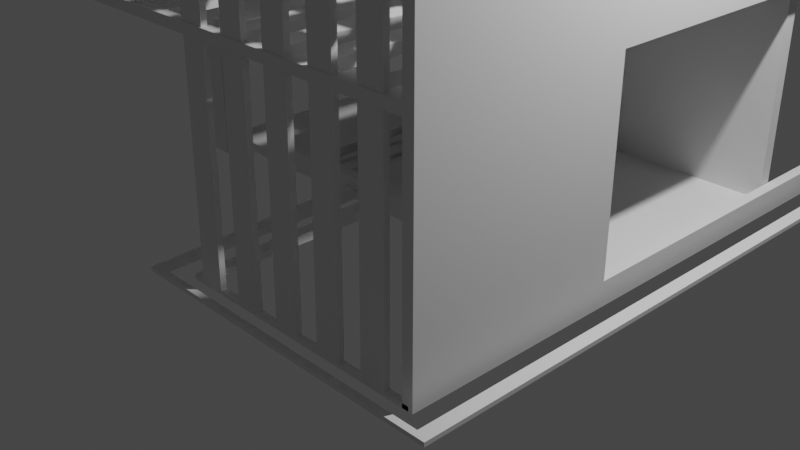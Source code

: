 # Source: garden.blend  (saved by Blender 2.80.75; exported with 4.5.12 LTS)
import bpy
from mathutils import Matrix  # noqa: F401  (used for matrix-valued properties, if any)

bpy.ops.wm.read_factory_settings(use_empty=True)
scene = bpy.context.scene
scene.name = 'Scene'

# ---- collections
col_collection = bpy.data.collections.new('Collection'); scene.collection.children.link(col_collection)

# ---- world
world_world = bpy.data.worlds.new('World'); scene.world = world_world
world_world.use_nodes = True; world_world.node_tree.nodes.clear()
_N = world_world.node_tree.nodes; _L = world_world.node_tree.links
n0 = _N.new('ShaderNodeOutputWorld'); n0.name = 'World Output'; n0.location = (300, 300)
n1 = _N.new('ShaderNodeBackground'); n1.name = 'Background'; n1.location = (10, 300)
n1.inputs[0].default_value = (0.05088, 0.05088, 0.05088, 1.0)
_L.new(n1.outputs[0], n0.inputs[0])
n0.is_active_output = True
world_world.color = (0.05088, 0.05088, 0.05088)
world_world.use_sun_shadow = False
world_world.sun_shadow_jitter_overblur = 0.0

# ---- cameras
cam_camera = bpy.data.cameras.new('Camera')
cam_camera.clip_end = 100.0
cam_camera.ortho_scale = 7.314

# ---- lights
light_light = bpy.data.lights.new('Light', 'POINT')
light_light.transmission_factor = 0.0
light_light.energy = 1000.0
light_light.shadow_soft_size = 0.1
light_light.shadow_maximum_resolution = 0.006
light_light.use_absolute_resolution = True

# ---- meshes
me_cube_001 = bpy.data.meshes.new('Cube.001')
me_cube_001.from_pydata([(8.581, -1.018, -0.8274), (8.581, -1.018, 0.1726), (8.581, -0.01826, -0.8274), (8.581, -0.01826, 0.1726), (8.937, -1.018, -0.8274), (8.937, -1.018, 0.1726), (8.937, -0.01826, -0.8274), (8.937, -0.01826, 0.1726), (8.581, -1.018, -0.7175), (8.581, -0.01826, -0.7175), (8.937, -0.01826, -0.7175), (8.937, -1.018, -0.7175), (8.581, 2.01, -0.7175), (8.581, 2.01, -0.8274), (8.937, 2.01, -0.8274), (8.937, 2.01, -0.7175), (8.581, -1.018, 0.5872), (8.581, -0.01826, 0.5872), (8.937, -0.01826, 0.5872), (8.937, -1.018, 0.5872), (8.581, 1.252, 0.1726), (8.937, 1.252, 0.1726), (8.581, 1.252, 0.5872), (8.937, 1.252, 0.5872), (8.581, -1.018, 0.2183), (8.581, -0.01826, 0.2183), (8.937, -1.018, 0.2183), (8.937, -0.01826, 0.2183), (8.581, 1.252, 0.2183), (8.937, 1.252, 0.2183), (2.693, -0.01826, 0.2183), (2.693, -0.01826, 0.1726), (2.693, 1.252, 0.2183), (2.693, 1.252, 0.1726), (2.989, 1.252, 0.2183), (2.989, -0.01826, 0.2183), (2.989, -0.01826, 0.1726), (2.989, 1.252, 0.1726), (2.693, 1.252, -0.7411), (2.693, -0.01826, -0.7689), (2.989, 1.252, -0.7411), (2.989, -0.01826, -0.7689), (2.693, 1.252, -0.7174), (2.693, -0.01826, -0.7174), (2.989, 1.252, -0.7174), (2.989, -0.01826, -0.7174), (2.277, 1.252, -0.7411), (2.277, -0.01826, -0.7689), (2.277, 1.252, -0.7174), (2.277, -0.01826, -0.7174), (2.693, -0.07574, -0.7689), (2.989, -0.07574, -0.7689), (2.989, -0.07574, -0.7174), (2.693, -0.07574, -0.7174), (2.277, -0.07574, -0.7689), (2.277, -0.07574, -0.7174), (-4.209, -0.01826, -0.7689), (-4.209, -0.01826, -0.7174), (-4.209, -0.07574, -0.7689), (-4.209, -0.07574, -0.7174), (-3.037, -0.07574, -0.7174), (-3.037, -0.07574, -0.7689), (-3.037, -0.01826, -0.7174), (-3.037, -0.01826, -0.7689), (-4.209, 0.8067, -0.7411), (-4.209, 0.8067, -0.7174), (-3.037, 0.8067, -0.7174), (-3.037, 0.8067, -0.7411), (2.693, 1.252, -0.7878), (2.693, -0.01826, -0.7878), (2.989, 1.252, -0.7878), (2.989, -0.01826, -0.7878), (2.277, 1.252, -0.7878), (2.277, -0.01826, -0.7878), (1.81, 1.252, -0.7411), (1.81, -0.01826, -0.7411), (1.81, 1.252, -0.7878), (1.81, -0.01826, -0.7878), (-4.209, -0.01826, -0.7878), (-3.037, -0.01826, -0.7878), (-4.209, 0.8067, -0.7878), (-3.037, 0.8067, -0.7878), (-2.459, 0.8067, -0.7411), (-2.459, -0.01826, -0.7411), (-2.459, 0.8067, -0.7601), (-2.459, -0.01826, -0.7601), (-3.037, 0.8067, -0.7765), (-3.037, -0.01826, -0.7765), (-2.459, 0.8067, -0.7765), (-2.459, -0.01826, -0.7765), (-1.91, 0.8067, -0.7601), (-1.91, -0.01826, -0.7601), (-1.91, 0.8067, -0.7765), (-1.91, -0.01826, -0.7765), (-4.209, 0.747, -0.7174), (-4.209, 0.747, -0.7411), (-3.037, 0.747, -0.7411), (-3.037, 0.747, -0.7174), (-4.209, 0.747, -0.7878), (-3.037, 0.747, -0.7878), (-2.459, 0.747, -0.7411), (-2.459, 0.747, -0.7601), (-3.037, 0.747, -0.7765), (-2.459, 0.747, -0.7765), (-1.91, 0.747, -0.7601), (-1.91, 0.747, -0.7765), (-7.378, 0.8067, -0.7411), (-7.378, 0.8067, -0.7174), (-7.378, 0.747, -0.7174), (-7.378, 0.8067, -0.7878), (-7.378, 0.747, -0.7411), (-7.378, 0.747, -0.7878), (-6.908, 0.747, -0.7174), (-6.908, 0.747, -0.7411), (-6.908, 0.8067, -0.7174), (-6.908, 0.8067, -0.7878), (-6.908, 0.8067, -0.7411), (-6.908, 0.747, -0.7878), (-7.378, 1.252, -0.7411), (-7.378, 1.252, -0.7174), (-7.378, 1.252, -0.7878), (-6.908, 1.252, -0.7174), (-6.908, 1.252, -0.7878), (-6.908, 1.252, -0.7411), (-6.908, 1.157, -0.7878), (-6.908, 1.157, -0.7411), (-6.908, 1.157, -0.7174), (-7.378, 1.157, -0.7174), (-7.378, 1.157, -0.7411), (-7.378, 1.157, -0.7878), (2.894, 1.157, -0.7878), (2.894, 1.252, -0.7878), (2.894, 1.252, -0.7411), (2.894, 1.252, -0.7174), (2.894, 1.157, -0.7174), (2.894, 1.157, -0.7411), (-6.908, 1.093, -0.7411), (2.894, 1.093, -0.7411), (-6.908, 1.093, -0.7878), (2.894, 1.093, -0.7878), (8.581, -1.018, 0.5553), (8.937, -1.018, 0.5553), (8.581, -0.01826, 0.5553), (8.937, -0.01826, 0.5553), (8.581, 1.252, 0.5553), (8.937, 1.252, 0.5553), (8.581, -0.9721, -0.8274), (8.581, -0.9721, 0.1726), (8.937, -0.9721, -0.8274), (8.937, -0.9721, 0.1726), (8.937, -0.9721, -0.7175), (8.581, -0.9721, -0.7175), (8.581, -0.9721, 0.5872), (8.937, -0.9721, 0.5872), (8.937, -0.9721, 0.2183), (8.581, -0.9721, 0.2183), (8.937, -0.9721, 0.5553), (8.581, -0.9721, 0.5553), (-7.617, -1.018, 0.5553), (-7.617, -1.018, 0.5872), (-7.617, -1.018, 0.1726), (-7.617, -1.018, 0.2183), (-7.617, -0.9721, 0.1726), (-7.617, -0.9721, 0.5872), (-7.617, -0.9721, 0.2183), (-7.617, -0.9721, 0.5553), (7.809, -1.018, 0.5872), (7.038, -1.018, 0.5872), (6.267, -1.018, 0.5872), (5.495, -1.018, 0.5872), (4.724, -1.018, 0.5872), (3.953, -1.018, 0.5872), (3.181, -1.018, 0.5872), (2.41, -1.018, 0.5872), (1.639, -1.018, 0.5872), (0.8674, -1.018, 0.5872), (0.09603, -1.018, 0.5872), (-0.6753, -1.018, 0.5872), (-1.447, -1.018, 0.5872), (-2.218, -1.018, 0.5872), (-2.989, -1.018, 0.5872), (-3.761, -1.018, 0.5872), (-4.532, -1.018, 0.5872), (-5.303, -1.018, 0.5872), (-6.075, -1.018, 0.5872), (-6.846, -1.018, 0.5872), (-6.846, -1.018, 0.5553), (-6.075, -1.018, 0.5553), (-5.303, -1.018, 0.5553), (-4.532, -1.018, 0.5553), (-3.761, -1.018, 0.5553), (-2.989, -1.018, 0.5553), (-2.218, -1.018, 0.5553), (-1.447, -1.018, 0.5553), (-0.6753, -1.018, 0.5553), (0.09602, -1.018, 0.5553), (0.8674, -1.018, 0.5553), (1.639, -1.018, 0.5553), (2.41, -1.018, 0.5553), (3.181, -1.018, 0.5553), (3.953, -1.018, 0.5553), (4.724, -1.018, 0.5553), (5.495, -1.018, 0.5553), (6.267, -1.018, 0.5553), (7.038, -1.018, 0.5553), (7.809, -1.018, 0.5553), (7.809, -0.9721, 0.5872), (7.038, -0.9721, 0.5872), (6.267, -0.9721, 0.5872), (5.495, -0.9721, 0.5872), (4.724, -0.9721, 0.5872), (3.953, -0.9721, 0.5872), (3.181, -0.9721, 0.5872), (2.41, -0.9721, 0.5872), (1.639, -0.9721, 0.5872), (0.8674, -0.9721, 0.5872), (0.09603, -0.9721, 0.5872), (-0.6753, -0.9721, 0.5872), (-1.447, -0.9721, 0.5872), (-2.218, -0.9721, 0.5872), (-2.989, -0.9721, 0.5872), (-3.761, -0.9721, 0.5872), (-4.532, -0.9721, 0.5872), (-5.303, -0.9721, 0.5872), (-6.075, -0.9721, 0.5872), (-6.846, -0.9721, 0.5872), (-6.846, -0.9721, 0.5553), (-6.075, -0.9721, 0.5553), (-5.303, -0.9721, 0.5553), (-4.532, -0.9721, 0.5553), (-3.761, -0.9721, 0.5553), (-2.989, -0.9721, 0.5553), (-2.218, -0.9721, 0.5553), (-1.447, -0.9721, 0.5553), (-0.6753, -0.9721, 0.5553), (0.09602, -0.9721, 0.5553), (0.8674, -0.9721, 0.5553), (1.639, -0.9721, 0.5553), (2.41, -0.9721, 0.5553), (3.181, -0.9721, 0.5553), (3.953, -0.9721, 0.5553), (4.724, -0.9721, 0.5553), (5.495, -0.9721, 0.5553), (6.267, -0.9721, 0.5553), (7.038, -0.9721, 0.5553), (7.809, -0.9721, 0.5553), (7.809, -0.9721, 0.1726), (7.038, -0.9721, 0.1726), (6.267, -0.9721, 0.1726), (5.495, -0.9721, 0.1726), (4.724, -0.9721, 0.1726), (3.953, -0.9721, 0.1726), (3.181, -0.9721, 0.1726), (2.41, -0.9721, 0.1726), (1.639, -0.9721, 0.1726), (0.8674, -0.9721, 0.1726), (0.09603, -0.9721, 0.1726), (-0.6753, -0.9721, 0.1726), (-1.447, -0.9721, 0.1726), (-2.218, -0.9721, 0.1726), (-2.989, -0.9721, 0.1726), (-3.761, -0.9721, 0.1726), (-4.532, -0.9721, 0.1726), (-5.303, -0.9721, 0.1726), (-6.075, -0.9721, 0.1726), (-6.846, -0.9721, 0.1726), (-6.846, -0.9721, 0.2183), (-6.075, -0.9721, 0.2183), (-5.303, -0.9721, 0.2183), (-4.532, -0.9721, 0.2183), (-3.761, -0.9721, 0.2183), (-2.989, -0.9721, 0.2183), (-2.218, -0.9721, 0.2183), (-1.447, -0.9721, 0.2183), (-0.6753, -0.9721, 0.2183), (0.09602, -0.9721, 0.2183), (0.8674, -0.9721, 0.2183), (1.639, -0.9721, 0.2183), (2.41, -0.9721, 0.2183), (3.181, -0.9721, 0.2183), (3.953, -0.9721, 0.2183), (4.724, -0.9721, 0.2183), (5.495, -0.9721, 0.2183), (6.267, -0.9721, 0.2183), (7.038, -0.9721, 0.2183), (7.809, -0.9721, 0.2183), (7.809, -1.018, 0.1726), (7.038, -1.018, 0.1726), (6.267, -1.018, 0.1726), (5.495, -1.018, 0.1726), (4.724, -1.018, 0.1726), (3.953, -1.018, 0.1726), (3.181, -1.018, 0.1726), (2.41, -1.018, 0.1726), (1.639, -1.018, 0.1726), (0.8674, -1.018, 0.1726), (0.09603, -1.018, 0.1726), (-0.6753, -1.018, 0.1726), (-1.447, -1.018, 0.1726), (-2.218, -1.018, 0.1726), (-2.989, -1.018, 0.1726), (-3.761, -1.018, 0.1726), (-4.532, -1.018, 0.1726), (-5.303, -1.018, 0.1726), (-6.075, -1.018, 0.1726), (-6.846, -1.018, 0.1726), (-6.846, -1.018, 0.2183), (-6.075, -1.018, 0.2183), (-5.303, -1.018, 0.2183), (-4.532, -1.018, 0.2183), (-3.761, -1.018, 0.2183), (-2.989, -1.018, 0.2183), (-2.218, -1.018, 0.2183), (-1.447, -1.018, 0.2183), (-0.6753, -1.018, 0.2183), (0.09602, -1.018, 0.2183), (0.8674, -1.018, 0.2183), (1.639, -1.018, 0.2183), (2.41, -1.018, 0.2183), (3.181, -1.018, 0.2183), (3.953, -1.018, 0.2183), (4.724, -1.018, 0.2183), (5.495, -1.018, 0.2183), (6.267, -1.018, 0.2183), (7.038, -1.018, 0.2183), (7.809, -1.018, 0.2183), (8.581, 1.251, 0.1726), (8.581, 1.251, 0.2183), (8.581, 1.251, 0.5553), (8.581, 1.251, 0.5872), (-7.617, 1.251, 0.1726), (-7.617, 1.251, 0.2183), (-7.617, 1.251, 0.5553), (-7.617, 1.251, 0.5872), (-6.846, 1.251, 0.1726), (7.809, 1.251, 0.2183), (-6.846, 1.251, 0.5872), (7.809, 1.251, 0.5553), (7.809, 1.251, 0.5872), (7.038, 1.251, 0.5872), (6.267, 1.251, 0.5872), (5.495, 1.251, 0.5872), (4.724, 1.251, 0.5872), (3.953, 1.251, 0.5872), (3.181, 1.251, 0.5872), (2.41, 1.251, 0.5872), (1.639, 1.251, 0.5872), (0.8674, 1.251, 0.5872), (0.09603, 1.251, 0.5872), (-0.6753, 1.251, 0.5872), (-1.447, 1.251, 0.5872), (-2.218, 1.251, 0.5872), (-2.989, 1.251, 0.5872), (-3.761, 1.251, 0.5872), (-4.532, 1.251, 0.5872), (-5.303, 1.251, 0.5872), (-6.075, 1.251, 0.5872), (-6.846, 1.251, 0.5553), (-6.075, 1.251, 0.5553), (-5.303, 1.251, 0.5553), (-4.532, 1.251, 0.5553), (-3.761, 1.251, 0.5553), (-2.989, 1.251, 0.5553), (-2.218, 1.251, 0.5553), (-1.447, 1.251, 0.5553), (-0.6753, 1.251, 0.5553), (0.09602, 1.251, 0.5553), (0.8674, 1.251, 0.5553), (1.639, 1.251, 0.5553), (2.41, 1.251, 0.5553), (3.181, 1.251, 0.5553), (3.953, 1.251, 0.5553), (4.724, 1.251, 0.5553), (5.495, 1.251, 0.5553), (6.267, 1.251, 0.5553), (7.038, 1.251, 0.5553), (7.809, 1.251, 0.1726), (7.038, 1.251, 0.1726), (6.267, 1.251, 0.1726), (5.495, 1.251, 0.1726), (4.724, 1.251, 0.1726), (3.953, 1.251, 0.1726), (3.181, 1.251, 0.1726), (2.41, 1.251, 0.1726), (1.639, 1.251, 0.1726), (0.8674, 1.251, 0.1726), (0.09603, 1.251, 0.1726), (-0.6753, 1.251, 0.1726), (-1.447, 1.251, 0.1726), (-2.218, 1.251, 0.1726), (-2.989, 1.251, 0.1726), (-3.761, 1.251, 0.1726), (-4.532, 1.251, 0.1726), (-5.303, 1.251, 0.1726), (-6.075, 1.251, 0.1726), (-6.846, 1.251, 0.2183), (-6.075, 1.251, 0.2183), (-5.303, 1.251, 0.2183), (-4.532, 1.251, 0.2183), (-3.761, 1.251, 0.2183), (-2.989, 1.251, 0.2183), (-2.218, 1.251, 0.2183), (-1.447, 1.251, 0.2183), (-0.6753, 1.251, 0.2183), (0.09602, 1.251, 0.2183), (0.8674, 1.251, 0.2183), (1.639, 1.251, 0.2183), (2.41, 1.251, 0.2183), (3.181, 1.251, 0.2183), (3.953, 1.251, 0.2183), (4.724, 1.251, 0.2183), (5.495, 1.251, 0.2183), (6.267, 1.251, 0.2183), (7.038, 1.251, 0.2183), (8.937, 1.221, 0.1726), (8.937, 1.221, 0.5872), (8.581, 1.221, 0.5872), (8.581, 1.221, 0.1726), (8.581, 1.221, 0.2183), (8.937, 1.221, 0.2183), (2.693, 1.221, 0.1726), (2.693, 1.221, 0.2183), (2.989, 1.221, 0.1726), (2.989, 1.221, 0.2183), (2.989, 1.221, -0.7418), (2.989, 1.221, -0.7174), (2.693, 1.221, -0.7174), (2.277, 1.221, -0.7418), (2.277, 1.221, -0.7174), (2.693, 1.221, -0.7878), (2.989, 1.221, -0.7878), (2.277, 1.221, -0.7878), (1.81, 1.221, -0.7411), (1.81, 1.221, -0.7878), (8.937, 1.221, 0.5553), (8.581, 1.221, 0.5553), (8.581, 1.252, 0.5553), (8.581, 1.252, 0.2183), (8.581, 1.221, 0.2183), (8.581, 1.221, 0.5553), (-6.846, -0.8486, 0.5553), (-6.846, -0.725, 0.5553), (-6.846, -0.6015, 0.5553), (-6.846, -0.478, 0.5553), (-6.846, -0.3545, 0.5553), (-6.846, -0.2309, 0.5553), (-6.846, -0.1074, 0.5553), (-6.846, 0.01613, 0.5553), (-6.846, 0.1397, 0.5553), (-6.846, 0.2632, 0.5553), (-6.846, 0.3867, 0.5553), (-6.846, 0.5102, 0.5553), (-6.846, 0.6338, 0.5553), (-6.846, 0.7573, 0.5553), (-6.846, 0.8808, 0.5553), (-6.846, 1.004, 0.5553), (-6.846, 1.128, 0.5553), (-6.846, 1.128, 0.5872), (-6.846, 1.004, 0.5872), (-6.846, 0.8808, 0.5872), (-6.846, 0.7573, 0.5872), (-6.846, 0.6338, 0.5872), (-6.846, 0.5102, 0.5872), (-6.846, 0.3867, 0.5872), (-6.846, 0.2632, 0.5872), (-6.846, 0.1397, 0.5872), (-6.846, 0.01613, 0.5872), (-6.846, -0.1074, 0.5872), (-6.846, -0.2309, 0.5872), (-6.846, -0.3545, 0.5872), (-6.846, -0.478, 0.5872), (-6.846, -0.6015, 0.5872), (-6.846, -0.725, 0.5872), (-6.846, -0.8486, 0.5872), (-7.617, 1.128, 0.5872), (-7.617, 1.004, 0.5872), (-7.617, 0.8808, 0.5872), (-7.617, 0.7573, 0.5872), (-7.617, 0.6338, 0.5872), (-7.617, 0.5102, 0.5872), (-7.617, 0.3867, 0.5872), (-7.617, 0.2632, 0.5872), (-7.617, 0.1397, 0.5872), (-7.617, 0.01613, 0.5872), (-7.617, -0.1074, 0.5872), (-7.617, -0.2309, 0.5872), (-7.617, -0.3545, 0.5872), (-7.617, -0.478, 0.5872), (-7.617, -0.6015, 0.5872), (-7.617, -0.725, 0.5872), (-7.617, -0.8486, 0.5872), (-7.617, -0.8486, 0.5553), (-7.617, -0.725, 0.5553), (-7.617, -0.6015, 0.5553), (-7.617, -0.478, 0.5553), (-7.617, -0.3545, 0.5553), (-7.617, -0.2309, 0.5553), (-7.617, -0.1074, 0.5553), (-7.617, 0.01613, 0.5553), (-7.617, 0.1397, 0.5553), (-7.617, 0.2632, 0.5553), (-7.617, 0.3867, 0.5553), (-7.617, 0.5102, 0.5553), (-7.617, 0.6338, 0.5553), (-7.617, 0.7573, 0.5553), (-7.617, 0.8808, 0.5553), (-7.617, 1.004, 0.5553), (-7.617, 1.128, 0.5553), (-6.846, -0.8551, 0.2183), (-6.846, -0.738, 0.2183), (-6.846, -0.621, 0.2183), (-6.846, -0.504, 0.2183), (-6.846, -0.387, 0.2183), (-6.846, -0.2699, 0.2183), (-6.846, -0.1529, 0.2183), (-6.846, -0.03588, 0.2183), (-6.846, 0.08114, 0.2183), (-6.846, 0.1982, 0.2183), (-6.846, 0.3152, 0.2183), (-6.846, 0.4322, 0.2183), (-6.846, 0.5492, 0.2183), (-6.846, 0.6663, 0.2183), (-6.846, 0.7833, 0.2183), (-6.846, 0.9003, 0.2183), (-6.846, 1.017, 0.2183), (-6.846, 1.134, 0.2183), (-7.617, 1.134, 0.2183), (-7.617, 1.017, 0.2183), (-7.617, 0.9003, 0.2183), (-7.617, 0.7833, 0.2183), (-7.617, 0.6663, 0.2183), (-7.617, 0.5492, 0.2183), (-7.617, 0.4322, 0.2183), (-7.617, 0.3152, 0.2183), (-7.617, 0.1982, 0.2183), (-7.617, 0.08114, 0.2183), (-7.617, -0.03588, 0.2183), (-7.617, -0.1529, 0.2183), (-7.617, -0.2699, 0.2183), (-7.617, -0.387, 0.2183), (-7.617, -0.504, 0.2183), (-7.617, -0.621, 0.2183), (-7.617, -0.738, 0.2183), (-7.617, -0.8551, 0.2183), (-6.846, -0.8551, 0.1726), (-6.846, -0.738, 0.1726), (-6.846, -0.621, 0.1726), (-6.846, -0.504, 0.1726), (-6.846, -0.387, 0.1726), (-6.846, -0.2699, 0.1726), (-6.846, -0.1529, 0.1726), (-6.846, -0.03588, 0.1726), (-6.846, 0.08114, 0.1726), (-6.846, 0.1982, 0.1726), (-6.846, 0.3152, 0.1726), (-6.846, 0.4322, 0.1726), (-6.846, 0.5492, 0.1726), (-6.846, 0.6663, 0.1726), (-6.846, 0.7833, 0.1726), (-6.846, 0.9003, 0.1726), (-6.846, 1.017, 0.1726), (-6.846, 1.134, 0.1726), (-7.617, 1.134, 0.1726), (-7.617, 1.017, 0.1726), (-7.617, 0.9003, 0.1726), (-7.617, 0.7833, 0.1726), (-7.617, 0.6663, 0.1726), (-7.617, 0.5492, 0.1726), (-7.617, 0.4322, 0.1726), (-7.617, 0.3152, 0.1726), (-7.617, 0.1982, 0.1726), (-7.617, 0.08114, 0.1726), (-7.617, -0.03588, 0.1726), (-7.617, -0.1529, 0.1726), (-7.617, -0.2699, 0.1726), (-7.617, -0.387, 0.1726), (-7.617, -0.504, 0.1726), (-7.617, -0.621, 0.1726), (-7.617, -0.738, 0.1726), (-7.617, -0.8551, 0.1726), (8.557, 1.251, 0.5553), (8.557, 1.251, 0.5872), (8.557, 1.128, 0.5553), (8.557, -0.8486, 0.5553), (8.557, -0.725, 0.5553), (8.557, -0.6015, 0.5553), (8.557, -0.478, 0.5553), (8.557, -0.3545, 0.5553), (8.557, -0.2309, 0.5553), (8.557, -0.1074, 0.5553), (8.557, 0.01613, 0.5553), (8.557, 0.1397, 0.5553), (8.557, 0.2632, 0.5553), (8.557, 0.3867, 0.5553), (8.557, 0.5102, 0.5553), (8.557, 0.6338, 0.5553), (8.557, 0.7573, 0.5553), (8.557, 0.8808, 0.5553), (8.557, 1.004, 0.5553), (8.557, 1.128, 0.5872), (8.557, 1.004, 0.5872), (8.557, 0.8808, 0.5872), (8.557, 0.7573, 0.5872), (8.557, 0.6338, 0.5872), (8.557, 0.5102, 0.5872), (8.557, 0.3867, 0.5872), (8.557, 0.2632, 0.5872), (8.557, 0.1397, 0.5872), (8.557, 0.01613, 0.5872), (8.557, -0.1074, 0.5872), (8.557, -0.2309, 0.5872), (8.557, -0.3545, 0.5872), (8.557, -0.478, 0.5872), (8.557, -0.6015, 0.5872), (8.557, -0.725, 0.5872), (8.557, -0.8486, 0.5872), (-6.846, 1.19, 0.5553), (-7.617, 1.19, 0.5553), (-6.846, 1.19, 0.5872), (-7.617, 1.19, 0.5872), (8.557, 1.19, 0.5553), (8.557, 1.19, 0.5872), (-7.617, 1.251, -0.8253), (-6.846, 1.251, -0.8253), (-6.846, 1.19, -0.8253), (-7.617, 1.19, -0.8253), (8.557, 1.19, -0.8253), (8.557, 1.251, -0.8253), (-7.617, 1.251, -0.7809), (-7.617, 1.19, -0.7809), (-6.846, 1.19, -0.7809), (-6.846, 1.251, -0.7809), (8.557, 1.251, -0.7809), (8.557, 1.19, -0.7809), (-6.846, -0.06339, -0.8253), (8.557, -0.06339, -0.8253), (-7.617, -0.06339, -0.8253), (-7.617, -0.06339, -0.7809), (-6.846, -0.06339, -0.7809), (8.557, -0.06339, -0.7809), (2.989, -0.07668, -0.7689), (2.989, -0.07668, -0.7878), (2.693, -0.07668, -0.7689), (2.277, -0.07668, -0.7689), (-4.209, -0.07668, -0.7689), (-3.037, -0.07668, -0.7689), (2.693, -0.07668, -0.7878), (2.277, -0.07668, -0.7878), (-4.209, -0.07668, -0.7878), (-3.037, -0.07668, -0.7878), (2.989, -0.07668, -0.7689), (2.989, -0.07668, -0.7878), (2.693, -0.07668, -0.7689), (2.277, -0.07668, -0.7689), (-4.209, -0.07668, -0.7689), (-3.037, -0.07668, -0.7689), (2.693, -0.07668, -0.7878), (2.277, -0.07668, -0.7878), (-4.209, -0.07668, -0.7878), (-3.037, -0.07668, -0.7878), (-3.037, -0.01826, -0.7689), (-3.037, -0.07668, -0.7689), (-3.037, -0.01826, -0.7878), (-3.037, -0.07668, -0.7878), (0.03386, -0.01826, -0.7689), (0.03386, -0.01826, -0.8255), (0.03386, -0.07668, -0.7689), (0.03386, -0.07668, -0.8255), (-0.793, -0.01826, -0.7689), (-0.793, -0.07668, -0.7689), (-0.793, -0.01826, -0.8255), (-0.793, -0.07668, -0.8255), (-1.202, -0.07668, -0.7689), (-1.202, -0.01826, -0.7689), (-1.202, -0.01826, -0.8255), (-1.202, -0.07668, -0.8255), (0.4844, -0.07668, -0.8255), (0.4844, -0.01826, -0.8255), (0.4844, -0.01826, -0.7689), (0.4844, -0.07668, -0.7689), (0.03386, -1.018, -0.8084), (0.03386, -1.018, -0.8273), (-0.793, -1.018, -0.8273), (-0.793, -1.018, -0.8084), (-1.202, -1.018, -0.8084), (0.4844, -1.018, -0.8273), (0.4844, -1.018, -0.8084), (-1.202, -1.018, -0.8273), (0.03386, -0.9914, -0.8262), (0.03386, -0.9914, -0.8073), (0.4844, -0.9914, -0.8262), (0.4844, -0.9914, -0.8073), (0.4844, -1.018, -0.8084), (0.4844, -1.018, -0.8273), (0.4844, -0.9914, -0.8262), (0.4844, -0.9914, -0.8073), (8.792, -1.018, -0.8084), (8.792, -1.018, -0.8273), (8.792, -0.9914, -0.8262), (8.792, -0.9914, -0.8073), (-0.793, -1.111, -0.8273), (-0.793, -1.111, -0.8084), (-1.202, -1.111, -0.8084), (-1.202, -1.111, -0.8273), (-1.202, -1.082, -0.8084), (-0.793, -1.082, -0.8084), (-0.793, -1.082, -0.8273), (-1.202, -1.082, -0.8273), (10.0, -1.111, -0.8273), (10.0, -1.111, -0.8084), (10.0, -1.082, -0.8273), (10.0, -1.082, -0.8084), (9.568, -1.082, -0.8273), (9.568, -1.111, -0.8273), (9.568, -1.082, -0.8084), (9.568, -1.111, -0.8084), (10.0, 2.256, -0.8084), (10.0, 2.256, -0.8273), (9.568, 2.256, -0.8273), (9.568, 2.256, -0.8084), (1.315, -1.018, -0.8084), (2.146, -1.018, -0.8084), (2.977, -1.018, -0.8084), (3.807, -1.018, -0.8084), (4.638, -1.018, -0.8084), (5.469, -1.018, -0.8084), (6.3, -1.018, -0.8084), (7.13, -1.018, -0.8084), (7.961, -1.018, -0.8084), (7.961, -0.9914, -0.8073), (7.13, -0.9914, -0.8073), (6.3, -0.9914, -0.8073), (5.469, -0.9914, -0.8073), (4.638, -0.9914, -0.8073), (3.807, -0.9914, -0.8073), (2.977, -0.9914, -0.8073), (2.146, -0.9914, -0.8073), (1.315, -0.9914, -0.8073), (1.315, -1.018, -0.8273), (2.146, -1.018, -0.8273), (2.977, -1.018, -0.8273), (3.807, -1.018, -0.8273), (4.638, -1.018, -0.8273), (5.469, -1.018, -0.8273), (6.3, -1.018, -0.8273), (7.13, -1.018, -0.8273), (7.961, -1.018, -0.8273), (7.961, -0.9914, -0.8262), (7.13, -0.9914, -0.8262), (6.3, -0.9914, -0.8262), (5.469, -0.9914, -0.8262), (4.638, -0.9914, -0.8262), (3.807, -0.9914, -0.8262), (2.977, -0.9914, -0.8262), (2.146, -0.9914, -0.8262), (1.315, -0.9914, -0.8262), (0.4844, -1.01, 0.5708), (0.4844, -0.9836, 0.5719), (1.315, -0.9836, 0.5719), (1.315, -1.01, 0.5708), (2.146, -1.01, 0.5708), (2.977, -1.01, 0.5708), (3.807, -1.01, 0.5708), (4.638, -1.01, 0.5708), (5.469, -1.01, 0.5708), (6.3, -1.01, 0.5708), (7.13, -1.01, 0.5708), (7.961, -1.01, 0.5708), (7.961, -0.9836, 0.5719), (7.13, -0.9836, 0.5719), (6.3, -0.9836, 0.5719), (5.469, -0.9836, 0.5719), (4.638, -0.9836, 0.5719), (3.807, -0.9836, 0.5719), (2.977, -0.9836, 0.5719), (2.146, -0.9836, 0.5719), (-7.617, -0.1732, -0.8253), (-6.846, -0.1732, -0.8253), (-7.617, -0.1732, -0.7809), (-6.846, -0.1732, -0.7809), (-7.617, -0.06339, 0.5731), (-6.846, -0.06339, 0.5731), (-7.617, -0.1732, 0.5731), (-6.846, -0.1732, 0.5731)], [], [(151, 147, 3, 9), (9, 3, 7, 10), (150, 149, 5, 11), (11, 5, 1, 8), (146, 148, 4, 0), (265, 305, 160, 162), (4, 11, 8, 0), (148, 150, 11, 4), (10, 6, 14, 15), (146, 151, 9, 2), (13, 12, 15, 14), (6, 2, 13, 14), (9, 10, 15, 12), (2, 9, 12, 13), (153, 152, 16, 19), (140, 141, 19, 16), (419, 414, 21, 29), (156, 143, 18, 153), (145, 144, 22, 23), (435, 416, 22, 144), (416, 415, 23, 22), (414, 417, 20, 21), (423, 34, 32, 421), (21, 20, 28, 29), (149, 7, 27, 154), (434, 419, 29, 145), (1, 5, 26, 24), (278, 253, 383, 407), (420, 421, 32, 33), (36, 35, 30, 31), (34, 37, 33, 32), (42, 38, 46, 48), (417, 3, 36, 422), (28, 20, 37, 34), (3, 25, 35, 36), (418, 28, 34, 423), (677, 676, 667, 665), (42, 44, 40, 38), (425, 45, 41, 424), (45, 43, 53, 52), (36, 31, 43, 45), (422, 36, 45, 425), (33, 37, 44, 42), (420, 33, 42, 426), (428, 48, 46, 427), (426, 42, 48, 428), (424, 41, 71, 430), (47, 39, 50, 54), (52, 53, 50, 51), (50, 53, 55, 54), (39, 41, 51, 50), (43, 49, 55, 53), (41, 45, 52, 51), (61, 60, 59, 58), (57, 56, 58, 59), (60, 62, 57, 59), (63, 61, 58, 56), (112, 114, 107, 108), (49, 47, 63, 62), (47, 54, 61, 63), (55, 49, 62, 60), (54, 55, 60, 61), (66, 67, 64, 65), (71, 41, 640, 641), (97, 96, 67, 66), (94, 97, 66, 65), (430, 71, 69, 429), (429, 69, 73, 431), (38, 40, 70, 68), (79, 63, 660, 662), (46, 38, 68, 72), (73, 47, 75, 77), (432, 74, 76, 433), (431, 73, 77, 433), (427, 46, 74, 432), (46, 72, 76, 74), (99, 98, 80, 81), (96, 63, 83, 100), (64, 67, 81, 80), (113, 112, 108, 110), (100, 83, 85, 101), (63, 79, 85, 83), (101, 85, 91, 104), (81, 67, 82, 84), (102, 86, 88, 103), (99, 81, 86, 102), (85, 79, 87, 89), (81, 84, 88, 86), (104, 91, 93, 105), (85, 89, 93, 91), (88, 84, 90, 92), (103, 88, 92, 105), (89, 103, 105, 93), (90, 104, 105, 92), (79, 99, 102, 87), (87, 102, 103, 89), (84, 101, 104, 90), (82, 100, 101, 84), (56, 95, 98, 78), (67, 96, 100, 82), (79, 78, 98, 99), (57, 62, 97, 94), (62, 63, 96, 97), (56, 57, 94, 95), (110, 108, 107, 106), (110, 106, 109, 111), (127, 126, 121, 119), (121, 126, 134, 133), (115, 117, 111, 109), (117, 113, 110, 111), (98, 95, 113, 117), (80, 98, 117, 115), (65, 64, 116, 114), (64, 80, 115, 116), (95, 94, 112, 113), (94, 65, 114, 112), (123, 122, 120, 118), (121, 123, 118, 119), (129, 128, 118, 120), (128, 127, 119, 118), (126, 125, 135, 134), (124, 129, 120, 122), (115, 109, 129, 124), (114, 116, 125, 126), (106, 107, 127, 128), (109, 106, 128, 129), (116, 115, 124, 125), (107, 114, 126, 127), (135, 130, 131, 132), (134, 135, 132, 133), (122, 123, 132, 131), (130, 135, 137, 139), (123, 121, 133, 132), (124, 122, 131, 130), (136, 138, 139, 137), (135, 125, 136, 137), (124, 130, 139, 138), (125, 124, 138, 136), (415, 434, 145, 23), (418, 435, 439, 438), (29, 28, 144, 145), (154, 27, 143, 156), (24, 26, 141, 140), (155, 24, 140, 157), (25, 155, 157, 142), (26, 154, 156, 141), (3, 147, 155, 25), (5, 149, 154, 26), (141, 156, 153, 19), (18, 17, 152, 153), (0, 8, 151, 146), (6, 10, 150, 148), (142, 157, 152, 17), (2, 6, 148, 146), (10, 7, 149, 150), (8, 1, 147, 151), (165, 158, 159, 163), (162, 160, 161, 164), (186, 185, 159, 158), (185, 225, 163, 159), (226, 186, 158, 165), (267, 268, 397, 396), (306, 266, 164, 161), (305, 306, 161, 160), (157, 245, 337, 328), (206, 245, 244, 207), (252, 279, 408, 382), (208, 243, 242, 209), (216, 215, 347, 348), (210, 241, 240, 211), (242, 241, 372, 373), (212, 239, 238, 213), (619, 618, 336, 333), (214, 237, 236, 215), (280, 251, 381, 409), (216, 235, 234, 217), (526, 525, 395, 331), (218, 233, 232, 219), (250, 281, 410, 380), (220, 231, 230, 221), (214, 213, 345, 346), (222, 229, 228, 223), (240, 239, 370, 371), (224, 227, 226, 225), (157, 140, 205, 245), (245, 205, 204, 244), (244, 204, 203, 243), (243, 203, 202, 242), (242, 202, 201, 241), (241, 201, 200, 240), (240, 200, 199, 239), (239, 199, 198, 238), (238, 198, 197, 237), (237, 197, 196, 236), (236, 196, 195, 235), (235, 195, 194, 234), (234, 194, 193, 233), (233, 193, 192, 232), (232, 192, 191, 231), (231, 191, 190, 230), (230, 190, 189, 229), (229, 189, 188, 228), (228, 188, 187, 227), (227, 187, 186, 226), (16, 152, 206, 166), (166, 206, 207, 167), (167, 207, 208, 168), (168, 208, 209, 169), (169, 209, 210, 170), (170, 210, 211, 171), (171, 211, 212, 172), (172, 212, 213, 173), (173, 213, 214, 174), (174, 214, 215, 175), (175, 215, 216, 176), (176, 216, 217, 177), (177, 217, 218, 178), (178, 218, 219, 179), (179, 219, 220, 180), (180, 220, 221, 181), (181, 221, 222, 182), (182, 222, 223, 183), (183, 223, 224, 184), (184, 224, 225, 185), (140, 16, 166, 205), (205, 166, 167, 204), (204, 167, 168, 203), (203, 168, 169, 202), (202, 169, 170, 201), (201, 170, 171, 200), (200, 171, 172, 199), (199, 172, 173, 198), (198, 173, 174, 197), (197, 174, 175, 196), (196, 175, 176, 195), (195, 176, 177, 194), (194, 177, 178, 193), (193, 178, 179, 192), (192, 179, 180, 191), (191, 180, 181, 190), (190, 181, 182, 189), (189, 182, 183, 188), (188, 183, 184, 187), (187, 184, 185, 186), (1, 24, 325, 286), (286, 325, 324, 287), (287, 324, 323, 288), (288, 323, 322, 289), (289, 322, 321, 290), (290, 321, 320, 291), (291, 320, 319, 292), (292, 319, 318, 293), (293, 318, 317, 294), (294, 317, 316, 295), (295, 316, 315, 296), (296, 315, 314, 297), (297, 314, 313, 298), (298, 313, 312, 299), (299, 312, 311, 300), (300, 311, 310, 301), (301, 310, 309, 302), (302, 309, 308, 303), (303, 308, 307, 304), (304, 307, 306, 305), (24, 155, 285, 325), (325, 285, 284, 324), (324, 284, 283, 323), (323, 283, 282, 322), (322, 282, 281, 321), (321, 281, 280, 320), (320, 280, 279, 319), (319, 279, 278, 318), (318, 278, 277, 317), (317, 277, 276, 316), (316, 276, 275, 315), (315, 275, 274, 314), (314, 274, 273, 313), (313, 273, 272, 312), (312, 272, 271, 311), (311, 271, 270, 310), (310, 270, 269, 309), (309, 269, 268, 308), (308, 268, 267, 307), (307, 267, 266, 306), (282, 249, 379, 411), (285, 246, 247, 284), (263, 264, 394, 393), (283, 248, 249, 282), (467, 446, 589, 609), (281, 250, 251, 280), (248, 283, 412, 378), (279, 252, 253, 278), (212, 211, 343, 344), (277, 254, 255, 276), (238, 237, 368, 369), (275, 256, 257, 274), (227, 224, 356, 358), (273, 258, 259, 272), (285, 155, 327, 335), (271, 260, 261, 270), (284, 247, 377, 413), (269, 262, 263, 268), (261, 262, 392, 391), (267, 264, 265, 266), (147, 1, 286, 246), (246, 286, 287, 247), (247, 287, 288, 248), (248, 288, 289, 249), (249, 289, 290, 250), (250, 290, 291, 251), (251, 291, 292, 252), (252, 292, 293, 253), (253, 293, 294, 254), (254, 294, 295, 255), (255, 295, 296, 256), (256, 296, 297, 257), (257, 297, 298, 258), (258, 298, 299, 259), (259, 299, 300, 260), (260, 300, 301, 261), (261, 301, 302, 262), (262, 302, 303, 263), (263, 303, 304, 264), (264, 304, 305, 265), (395, 334, 330, 331), (336, 357, 332, 333), (329, 328, 337, 338), (339, 375, 374, 340), (341, 373, 372, 342), (343, 371, 370, 344), (345, 369, 368, 346), (347, 367, 366, 348), (349, 365, 364, 350), (351, 363, 362, 352), (353, 361, 360, 354), (355, 359, 358, 356), (327, 326, 376, 335), (413, 377, 378, 412), (411, 379, 380, 410), (409, 381, 382, 408), (407, 383, 384, 406), (405, 385, 386, 404), (403, 387, 388, 402), (401, 389, 390, 400), (399, 391, 392, 398), (397, 393, 394, 396), (244, 243, 374, 375), (218, 217, 349, 350), (254, 277, 406, 384), (155, 147, 326, 327), (269, 270, 399, 398), (276, 255, 385, 405), (245, 206, 338, 337), (220, 219, 351, 352), (256, 275, 404, 386), (207, 244, 375, 339), (271, 272, 401, 400), (274, 257, 387, 403), (147, 246, 376, 326), (243, 208, 340, 374), (222, 221, 353, 354), (258, 273, 402, 388), (209, 242, 373, 341), (273, 274, 403, 402), (272, 259, 389, 401), (247, 248, 378, 377), (241, 210, 342, 372), (224, 223, 355, 356), (260, 271, 400, 390), (152, 157, 328, 329), (211, 240, 371, 343), (275, 276, 405, 404), (270, 261, 391, 399), (249, 250, 380, 379), (239, 212, 344, 370), (625, 624, 634, 636), (262, 269, 398, 392), (213, 238, 369, 345), (277, 278, 407, 406), (268, 263, 393, 397), (251, 252, 382, 381), (237, 214, 346, 368), (228, 227, 358, 359), (264, 267, 396, 394), (215, 236, 367, 347), (279, 280, 409, 408), (525, 561, 334, 395), (253, 254, 384, 383), (235, 216, 348, 366), (230, 229, 360, 361), (217, 234, 365, 349), (281, 282, 411, 410), (255, 256, 386, 385), (233, 218, 350, 364), (232, 231, 362, 363), (206, 152, 329, 338), (219, 232, 363, 351), (283, 284, 413, 412), (257, 258, 388, 387), (231, 220, 352, 362), (234, 233, 364, 365), (208, 207, 339, 340), (562, 526, 331, 330), (221, 230, 361, 353), (259, 260, 390, 389), (617, 619, 333, 332), (229, 222, 354, 360), (236, 235, 366, 367), (210, 209, 341, 342), (246, 285, 335, 376), (561, 562, 330, 334), (223, 228, 359, 355), (25, 142, 435, 418), (18, 143, 434, 415), (47, 427, 432, 75), (72, 431, 433, 76), (75, 432, 433, 77), (68, 429, 431, 72), (70, 430, 429, 68), (40, 424, 430, 70), (43, 426, 428, 49), (49, 428, 427, 47), (31, 420, 426, 43), (37, 422, 425, 44), (44, 425, 424, 40), (25, 418, 423, 35), (20, 417, 422, 37), (31, 30, 421, 420), (143, 27, 419, 434), (35, 423, 421, 30), (7, 3, 417, 414), (17, 18, 415, 416), (142, 17, 416, 435), (27, 7, 414, 419), (438, 439, 436, 437), (435, 144, 436, 439), (28, 418, 438, 437), (144, 28, 437, 436), (165, 163, 490, 491), (491, 490, 489, 492), (492, 489, 488, 493), (493, 488, 487, 494), (494, 487, 486, 495), (495, 486, 485, 496), (496, 485, 484, 497), (497, 484, 483, 498), (498, 483, 482, 499), (499, 482, 481, 500), (500, 481, 480, 501), (501, 480, 479, 502), (502, 479, 478, 503), (503, 478, 477, 504), (504, 477, 476, 505), (505, 476, 475, 506), (506, 475, 474, 507), (226, 165, 491, 440), (440, 491, 492, 441), (441, 492, 493, 442), (442, 493, 494, 443), (443, 494, 495, 444), (444, 495, 496, 445), (445, 496, 497, 446), (446, 497, 498, 447), (447, 498, 499, 448), (448, 499, 500, 449), (449, 500, 501, 450), (450, 501, 502, 451), (451, 502, 503, 452), (452, 503, 504, 453), (453, 504, 505, 454), (454, 505, 506, 455), (455, 506, 507, 456), (225, 226, 440, 473), (466, 467, 609, 608), (472, 441, 442, 471), (445, 468, 610, 588), (470, 443, 444, 469), (452, 453, 596, 595), (468, 445, 446, 467), (469, 444, 587, 611), (466, 447, 448, 465), (464, 465, 607, 606), (464, 449, 450, 463), (443, 470, 612, 586), (462, 451, 452, 461), (450, 451, 594, 593), (460, 453, 454, 459), (457, 456, 582, 599), (458, 455, 456, 457), (163, 225, 473, 490), (490, 473, 472, 489), (489, 472, 471, 488), (488, 471, 470, 487), (487, 470, 469, 486), (486, 469, 468, 485), (485, 468, 467, 484), (484, 467, 466, 483), (483, 466, 465, 482), (482, 465, 464, 481), (481, 464, 463, 480), (480, 463, 462, 479), (479, 462, 461, 478), (478, 461, 460, 477), (477, 460, 459, 476), (476, 459, 458, 475), (475, 458, 457, 474), (265, 162, 579, 544), (544, 579, 578, 545), (545, 578, 577, 546), (546, 577, 576, 547), (547, 576, 575, 548), (548, 575, 574, 549), (549, 574, 573, 550), (550, 573, 572, 551), (551, 572, 571, 552), (552, 571, 570, 553), (553, 570, 569, 554), (554, 569, 568, 555), (555, 568, 567, 556), (556, 567, 566, 557), (557, 566, 565, 558), (558, 565, 564, 559), (559, 564, 563, 560), (560, 563, 562, 561), (162, 164, 543, 579), (579, 543, 542, 578), (578, 542, 541, 577), (577, 541, 540, 576), (576, 540, 539, 575), (575, 539, 538, 574), (574, 538, 537, 573), (573, 537, 536, 572), (572, 536, 535, 571), (571, 535, 534, 570), (570, 534, 533, 569), (569, 533, 532, 568), (568, 532, 531, 567), (567, 531, 530, 566), (566, 530, 529, 565), (565, 529, 528, 564), (564, 528, 527, 563), (563, 527, 526, 562), (266, 265, 544, 508), (508, 544, 545, 509), (509, 545, 546, 510), (510, 546, 547, 511), (511, 547, 548, 512), (512, 548, 549, 513), (513, 549, 550, 514), (514, 550, 551, 515), (515, 551, 552, 516), (516, 552, 553, 517), (517, 553, 554, 518), (518, 554, 555, 519), (519, 555, 556, 520), (520, 556, 557, 521), (521, 557, 558, 522), (522, 558, 559, 523), (523, 559, 560, 524), (524, 560, 561, 525), (164, 266, 508, 543), (543, 508, 509, 542), (542, 509, 510, 541), (541, 510, 511, 540), (540, 511, 512, 539), (539, 512, 513, 538), (538, 513, 514, 537), (537, 514, 515, 536), (536, 515, 516, 535), (535, 516, 517, 534), (534, 517, 518, 533), (533, 518, 519, 532), (532, 519, 520, 531), (531, 520, 521, 530), (530, 521, 522, 529), (529, 522, 523, 528), (528, 523, 524, 527), (527, 524, 525, 526), (621, 620, 580, 581), (615, 583, 584, 614), (613, 585, 586, 612), (611, 587, 588, 610), (609, 589, 590, 608), (607, 591, 592, 606), (605, 593, 594, 604), (603, 595, 596, 602), (601, 597, 598, 600), (440, 441, 584, 583), (454, 455, 598, 597), (447, 466, 608, 590), (468, 469, 611, 610), (465, 448, 591, 607), (442, 443, 586, 585), (618, 457, 599, 621), (449, 464, 606, 592), (470, 471, 613, 612), (463, 450, 593, 605), (444, 445, 588, 587), (458, 459, 601, 600), (451, 462, 604, 594), (472, 473, 615, 614), (357, 336, 581, 580), (461, 452, 595, 603), (446, 447, 590, 589), (460, 461, 603, 602), (453, 460, 602, 596), (629, 628, 622, 625), (473, 440, 583, 615), (459, 454, 597, 601), (448, 449, 592, 591), (441, 472, 614, 584), (462, 463, 605, 604), (455, 458, 600, 598), (471, 442, 585, 613), (456, 616, 620, 582), (336, 618, 621, 581), (599, 582, 620, 621), (507, 474, 619, 617), (456, 507, 617, 616), (474, 457, 618, 619), (624, 625, 622, 623), (624, 623, 627, 626), (628, 631, 623, 622), (631, 632, 627, 623), (633, 630, 638, 639), (632, 633, 626, 627), (580, 620, 633, 632), (620, 616, 630, 633), (357, 580, 632, 631), (332, 357, 631, 628), (617, 332, 628, 629), (616, 617, 629, 630), (636, 634, 777, 776), (639, 638, 634, 635), (626, 633, 639, 635), (629, 625, 636, 637), (624, 626, 635, 634), (630, 629, 637, 638), (641, 640, 650, 651), (649, 645, 655, 659), (645, 644, 654, 655), (69, 71, 641, 646), (73, 69, 646, 647), (78, 79, 649, 648), (41, 39, 642, 640), (56, 78, 648, 644), (39, 47, 643, 642), (63, 56, 644, 645), (652, 653, 657, 656), (655, 654, 658, 659), (650, 652, 656, 651), (646, 641, 651, 656), (640, 642, 652, 650), (648, 649, 659, 658), (647, 646, 656, 657), (642, 643, 653, 652), (644, 648, 658, 654), (643, 647, 657, 653), (673, 672, 669, 668), (645, 649, 663, 661), (649, 79, 662, 663), (63, 645, 661, 660), (664, 665, 667, 666), (670, 668, 669, 671), (675, 674, 670, 671), (674, 673, 668, 670), (678, 677, 665, 664), (688, 690, 685, 681), (679, 678, 664, 666), (689, 688, 681, 680), (661, 663, 675, 672), (662, 660, 673, 674), (663, 662, 674, 675), (660, 661, 672, 673), (643, 47, 678, 679), (647, 643, 679, 676), (47, 73, 677, 678), (73, 647, 676, 677), (685, 686, 680, 681), (705, 704, 702, 701), (675, 671, 682, 687), (669, 672, 684, 683), (671, 669, 683, 682), (691, 689, 680, 686), (672, 675, 687, 684), (690, 691, 695, 694), (676, 679, 691, 690), (679, 666, 689, 691), (666, 667, 688, 689), (667, 676, 690, 688), (729, 728, 696, 699), (686, 685, 693, 692), (685, 690, 694, 693), (691, 686, 692, 695), (698, 699, 696, 697), (728, 746, 697, 696), (747, 729, 699, 698), (746, 747, 698, 697), (702, 703, 700, 701), (707, 706, 700, 703), (713, 712, 710, 708), (704, 707, 703, 702), (684, 687, 707, 704), (682, 683, 705, 706), (687, 682, 706, 707), (683, 684, 704, 705), (710, 711, 709, 708), (711, 710, 717, 716), (715, 713, 708, 709), (714, 715, 709, 711), (705, 701, 715, 714), (701, 700, 713, 715), (706, 705, 714, 712), (700, 706, 712, 713), (718, 719, 716, 717), (712, 714, 719, 718), (714, 711, 716, 719), (710, 712, 718, 717), (693, 694, 755, 738), (738, 755, 754, 739), (739, 754, 753, 740), (740, 753, 752, 741), (741, 752, 751, 742), (742, 751, 750, 743), (743, 750, 749, 744), (744, 749, 748, 745), (745, 748, 747, 746), (694, 695, 737, 755), (755, 737, 736, 754), (754, 736, 735, 753), (753, 735, 734, 752), (752, 734, 733, 751), (751, 733, 732, 750), (750, 732, 731, 749), (749, 731, 730, 748), (748, 730, 729, 747), (692, 693, 738, 720), (720, 738, 739, 721), (721, 739, 740, 722), (722, 740, 741, 723), (723, 741, 742, 724), (724, 742, 743, 725), (725, 743, 744, 726), (726, 744, 745, 727), (727, 745, 746, 728), (731, 732, 771, 770), (737, 720, 721, 736), (728, 729, 768, 767), (735, 722, 723, 734), (723, 724, 763, 762), (733, 724, 725, 732), (720, 737, 758, 759), (731, 726, 727, 730), (730, 727, 766, 769), (757, 756, 759, 758), (775, 760, 761, 774), (773, 762, 763, 772), (771, 764, 765, 770), (769, 766, 767, 768), (736, 721, 760, 775), (695, 692, 756, 757), (722, 735, 774, 761), (725, 726, 765, 764), (733, 734, 773, 772), (734, 723, 762, 773), (692, 720, 759, 756), (724, 733, 772, 763), (727, 728, 767, 766), (735, 736, 775, 774), (732, 725, 764, 771), (737, 695, 757, 758), (721, 722, 761, 760), (726, 731, 770, 765), (729, 730, 769, 768), (779, 778, 776, 777), (778, 779, 783, 782), (637, 636, 776, 778), (634, 638, 779, 777), (781, 780, 782, 783), (638, 637, 780, 781), (637, 778, 782, 780), (779, 638, 781, 783)])
_uv = me_cube_001.uv_layers.new(name='UVMap')
_uv.uv.foreach_set('vector', [0.4025, 0.01154, 0.625, 0.01154, 0.625, 0.25, 0.4025, 0.25, 0.4025, 0.25, 0.625, 0.25, 0.625, 0.5, 0.4025, 0.5, 0.4025, 0.7385, 0.625, 0.7385, 0.625, 0.75, 0.4025, 0.75, 0.4025, 0.75, 0.625, 0.75, 0.625, 1.0, 0.4025, 1.0, 0.125, 0.7385, 0.375, 0.7385, 0.375, 0.75, 0.125, 0.75, 0.625, 0.01154, 0.625, 0.0, 0.625, 0.0, 0.625, 0.01154, 0.375, 0.75, 0.4025, 0.75, 0.4025, 1.0, 0.375, 1.0, 0.375, 0.7385, 0.4025, 0.7385, 0.4025, 0.75, 0.375, 0.75, 0.4025, 0.5, 0.375, 0.5, 0.375, 0.5, 0.4025, 0.5, 0.375, 0.01154, 0.4025, 0.01154, 0.4025, 0.25, 0.375, 0.25, 0.375, 0.25, 0.4025, 0.25, 0.4025, 0.5, 0.375, 0.5, 0.375, 0.5, 0.125, 0.5, 0.125, 0.5, 0.375, 0.5, 0.4025, 0.25, 0.4025, 0.5, 0.4025, 0.5, 0.4025, 0.25, 0.375, 0.25, 0.4025, 0.25, 0.4025, 0.25, 0.375, 0.25, 0.625, 0.7385, 0.875, 0.7385, 0.875, 0.75, 0.625, 0.75, 0.625, 1.0, 0.625, 0.75, 0.625, 0.75, 0.625, 1.0, 0.625, 0.5, 0.625, 0.5, 0.625, 0.5, 0.625, 0.5, 0.625, 0.7385, 0.625, 0.5, 0.625, 0.5, 0.625, 0.7385, 0.625, 0.5, 0.625, 0.25, 0.625, 0.25, 0.625, 0.5, 0.625, 0.25, 0.625, 0.25, 0.625, 0.25, 0.625, 0.25, 0.875, 0.5, 0.625, 0.5, 0.625, 0.5, 0.875, 0.5, 0.625, 0.5, 0.625, 0.25, 0.625, 0.25, 0.625, 0.5, 0.625, 0.25, 0.625, 0.25, 0.625, 0.25, 0.625, 0.25, 0.625, 0.5, 0.625, 0.25, 0.625, 0.25, 0.625, 0.5, 0.625, 0.7385, 0.625, 0.5, 0.625, 0.5, 0.625, 0.7385, 0.625, 0.5, 0.625, 0.5, 0.625, 0.5, 0.625, 0.5, 0.625, 1.0, 0.625, 0.75, 0.625, 0.75, 0.625, 1.0, 0.625, 0.01154, 0.625, 0.01154, 0.625, 0.01154, 0.625, 0.01154, 0.625, 0.25, 0.625, 0.25, 0.625, 0.25, 0.625, 0.25, 0.625, 0.25, 0.625, 0.25, 0.625, 0.25, 0.625, 0.25, 0.625, 0.25, 0.625, 0.25, 0.625, 0.25, 0.625, 0.25, 0.625, 0.25, 0.625, 0.25, 0.625, 0.25, 0.625, 0.25, 0.625, 0.25, 0.625, 0.25, 0.625, 0.25, 0.625, 0.25, 0.625, 0.25, 0.625, 0.25, 0.625, 0.25, 0.625, 0.25, 0.625, 0.25, 0.625, 0.25, 0.625, 0.25, 0.625, 0.25, 0.625, 0.25, 0.625, 0.25, 0.625, 0.25, 0.625, 0.25, 0.625, 0.25, 0.625, 0.25, 0.625, 0.25, 0.625, 0.25, 0.625, 0.25, 0.625, 0.25, 0.625, 0.25, 0.625, 0.25, 0.625, 0.25, 0.625, 0.25, 0.625, 0.25, 0.625, 0.25, 0.625, 0.25, 0.625, 0.25, 0.625, 0.25, 0.625, 0.25, 0.625, 0.25, 0.625, 0.25, 0.625, 0.25, 0.625, 0.25, 0.625, 0.25, 0.625, 0.25, 0.625, 0.25, 0.625, 0.25, 0.625, 0.25, 0.625, 0.25, 0.625, 0.25, 0.625, 0.25, 0.625, 0.25, 0.625, 0.25, 0.625, 0.25, 0.625, 0.25, 0.625, 0.25, 0.625, 0.25, 0.625, 0.25, 0.625, 0.25, 0.625, 0.25, 0.625, 0.25, 0.625, 0.25, 0.625, 0.25, 0.625, 0.25, 0.625, 0.25, 0.625, 0.25, 0.625, 0.25, 0.625, 0.25, 0.625, 0.25, 0.625, 0.25, 0.625, 0.25, 0.625, 0.25, 0.625, 0.25, 0.625, 0.25, 0.625, 0.25, 0.625, 0.25, 0.625, 0.25, 0.625, 0.25, 0.625, 0.25, 0.625, 0.25, 0.625, 0.25, 0.625, 0.25, 0.625, 0.25, 0.625, 0.25, 0.625, 0.25, 0.625, 0.25, 0.625, 0.25, 0.625, 0.25, 0.625, 0.25, 0.625, 0.25, 0.625, 0.25, 0.625, 0.25, 0.625, 0.25, 0.625, 0.25, 0.625, 0.25, 0.625, 0.25, 0.625, 0.25, 0.625, 0.25, 0.625, 0.25, 0.625, 0.25, 0.625, 0.25, 0.625, 0.25, 0.625, 0.25, 0.625, 0.25, 0.625, 0.25, 0.625, 0.25, 0.625, 0.25, 0.625, 0.25, 0.625, 0.25, 0.625, 0.25, 0.625, 0.25, 0.625, 0.25, 0.625, 0.25, 0.625, 0.25, 0.625, 0.25, 0.625, 0.25, 0.625, 0.25, 0.625, 0.25, 0.625, 0.25, 0.625, 0.25, 0.625, 0.25, 0.625, 0.25, 0.625, 0.25, 0.625, 0.25, 0.625, 0.25, 0.625, 0.25, 0.625, 0.25, 0.625, 0.25, 0.625, 0.25, 0.625, 0.25, 0.625, 0.25, 0.625, 0.25, 0.625, 0.25, 0.625, 0.25, 0.625, 0.25, 0.625, 0.25, 0.625, 0.25, 0.625, 0.25, 0.625, 0.25, 0.625, 0.25, 0.625, 0.25, 0.625, 0.25, 0.625, 0.25, 0.625, 0.25, 0.625, 0.25, 0.625, 0.25, 0.625, 0.25, 0.625, 0.25, 0.625, 0.25, 0.625, 0.25, 0.625, 0.25, 0.625, 0.25, 0.625, 0.25, 0.625, 0.25, 0.625, 0.25, 0.625, 0.25, 0.625, 0.25, 0.625, 0.25, 0.625, 0.25, 0.625, 0.25, 0.625, 0.25, 0.625, 0.25, 0.625, 0.25, 0.625, 0.25, 0.625, 0.25, 0.625, 0.25, 0.625, 0.25, 0.625, 0.25, 0.625, 0.25, 0.625, 0.25, 0.625, 0.25, 0.625, 0.25, 0.625, 0.25, 0.625, 0.25, 0.625, 0.25, 0.625, 0.25, 0.625, 0.25, 0.625, 0.25, 0.625, 0.25, 0.625, 0.25, 0.625, 0.25, 0.625, 0.25, 0.625, 0.25, 0.625, 0.25, 0.625, 0.25, 0.625, 0.25, 0.625, 0.25, 0.625, 0.25, 0.625, 0.25, 0.625, 0.25, 0.625, 0.25, 0.625, 0.25, 0.625, 0.25, 0.625, 0.25, 0.625, 0.25, 0.625, 0.25, 0.625, 0.25, 0.625, 0.25, 0.625, 0.25, 0.625, 0.25, 0.625, 0.25, 0.625, 0.25, 0.625, 0.25, 0.625, 0.25, 0.625, 0.25, 0.625, 0.25, 0.625, 0.25, 0.625, 0.25, 0.625, 0.25, 0.625, 0.25, 0.625, 0.25, 0.625, 0.25, 0.625, 0.25, 0.625, 0.25, 0.625, 0.25, 0.625, 0.25, 0.625, 0.25, 0.625, 0.25, 0.625, 0.25, 0.625, 0.25, 0.625, 0.25, 0.625, 0.25, 0.625, 0.25, 0.625, 0.25, 0.625, 0.25, 0.625, 0.25, 0.625, 0.25, 0.625, 0.25, 0.625, 0.25, 0.625, 0.25, 0.625, 0.25, 0.625, 0.25, 0.625, 0.25, 0.625, 0.25, 0.625, 0.25, 0.625, 0.25, 0.625, 0.25, 0.625, 0.25, 0.625, 0.25, 0.625, 0.25, 0.625, 0.25, 0.625, 0.25, 0.625, 0.25, 0.625, 0.25, 0.625, 0.25, 0.625, 0.25, 0.625, 0.25, 0.625, 0.25, 0.625, 0.25, 0.625, 0.25, 0.625, 0.25, 0.625, 0.25, 0.625, 0.25, 0.625, 0.25, 0.625, 0.25, 0.625, 0.25, 0.625, 0.25, 0.625, 0.25, 0.625, 0.25, 0.625, 0.25, 0.625, 0.25, 0.625, 0.25, 0.625, 0.25, 0.625, 0.25, 0.625, 0.25, 0.625, 0.25, 0.625, 0.25, 0.625, 0.25, 0.625, 0.25, 0.625, 0.25, 0.625, 0.25, 0.625, 0.25, 0.625, 0.25, 0.625, 0.25, 0.625, 0.25, 0.625, 0.25, 0.625, 0.25, 0.625, 0.25, 0.625, 0.25, 0.625, 0.25, 0.625, 0.25, 0.625, 0.25, 0.625, 0.25, 0.625, 0.25, 0.625, 0.25, 0.625, 0.25, 0.625, 0.25, 0.625, 0.25, 0.625, 0.25, 0.625, 0.25, 0.625, 0.25, 0.625, 0.25, 0.625, 0.25, 0.625, 0.25, 0.625, 0.25, 0.625, 0.25, 0.625, 0.25, 0.625, 0.25, 0.625, 0.25, 0.625, 0.25, 0.625, 0.25, 0.625, 0.25, 0.625, 0.25, 0.625, 0.25, 0.625, 0.25, 0.625, 0.25, 0.625, 0.25, 0.625, 0.25, 0.625, 0.25, 0.625, 0.25, 0.625, 0.25, 0.625, 0.25, 0.625, 0.25, 0.625, 0.25, 0.625, 0.25, 0.625, 0.25, 0.625, 0.25, 0.625, 0.25, 0.625, 0.25, 0.625, 0.25, 0.625, 0.25, 0.625, 0.25, 0.625, 0.25, 0.625, 0.25, 0.625, 0.25, 0.625, 0.25, 0.625, 0.25, 0.625, 0.25, 0.625, 0.25, 0.625, 0.25, 0.625, 0.25, 0.625, 0.25, 0.625, 0.25, 0.625, 0.25, 0.625, 0.25, 0.625, 0.25, 0.625, 0.25, 0.625, 0.25, 0.625, 0.25, 0.625, 0.25, 0.625, 0.25, 0.625, 0.25, 0.625, 0.25, 0.625, 0.25, 0.625, 0.25, 0.625, 0.25, 0.625, 0.25, 0.625, 0.25, 0.625, 0.25, 0.625, 0.25, 0.625, 0.25, 0.625, 0.25, 0.625, 0.25, 0.625, 0.25, 0.625, 0.25, 0.625, 0.25, 0.625, 0.25, 0.625, 0.25, 0.625, 0.25, 0.625, 0.25, 0.625, 0.25, 0.625, 0.25, 0.625, 0.25, 0.625, 0.25, 0.625, 0.25, 0.625, 0.25, 0.625, 0.25, 0.625, 0.25, 0.625, 0.25, 0.625, 0.25, 0.625, 0.25, 0.625, 0.25, 0.625, 0.25, 0.625, 0.25, 0.625, 0.25, 0.625, 0.25, 0.625, 0.25, 0.625, 0.25, 0.625, 0.25, 0.625, 0.25, 0.625, 0.25, 0.625, 0.25, 0.625, 0.25, 0.625, 0.25, 0.625, 0.25, 0.625, 0.25, 0.625, 0.25, 0.625, 0.25, 0.625, 0.25, 0.625, 0.25, 0.625, 0.25, 0.625, 0.25, 0.625, 0.25, 0.625, 0.25, 0.625, 0.25, 0.625, 0.25, 0.625, 0.25, 0.625, 0.25, 0.625, 0.25, 0.625, 0.25, 0.625, 0.25, 0.625, 0.25, 0.625, 0.25, 0.625, 0.25, 0.625, 0.25, 0.625, 0.25, 0.625, 0.25, 0.625, 0.25, 0.625, 0.25, 0.625, 0.25, 0.625, 0.25, 0.625, 0.25, 0.625, 0.25, 0.625, 0.25, 0.625, 0.25, 0.625, 0.25, 0.625, 0.25, 0.625, 0.25, 0.625, 0.25, 0.625, 0.25, 0.625, 0.25, 0.625, 0.25, 0.625, 0.25, 0.625, 0.25, 0.625, 0.25, 0.625, 0.25, 0.625, 0.25, 0.625, 0.25, 0.625, 0.25, 0.625, 0.25, 0.625, 0.25, 0.625, 0.5, 0.625, 0.5, 0.625, 0.5, 0.625, 0.5, 0.625, 0.25, 0.625, 0.25, 0.625, 0.25, 0.625, 0.25, 0.625, 0.5, 0.625, 0.25, 0.625, 0.25, 0.625, 0.5, 0.625, 0.7385, 0.625, 0.5, 0.625, 0.5, 0.625, 0.7385, 0.625, 1.0, 0.625, 0.75, 0.625, 0.75, 0.625, 1.0, 0.625, 0.01154, 0.625, 0.0, 0.625, 0.0, 0.625, 0.01154, 0.625, 0.25, 0.625, 0.01154, 0.625, 0.01154, 0.625, 0.25, 0.625, 0.75, 0.625, 0.7385, 0.625, 0.7385, 0.625, 0.75, 0.625, 0.25, 0.625, 0.01154, 0.625, 0.01154, 0.625, 0.25, 0.625, 0.75, 0.625, 0.7385, 0.625, 0.7385, 0.625, 0.75, 0.625, 0.75, 0.625, 0.7385, 0.625, 0.7385, 0.625, 0.75, 0.625, 0.5, 0.875, 0.5, 0.875, 0.7385, 0.625, 0.7385, 0.375, 0.0, 0.4025, 0.0, 0.4025, 0.01154, 0.375, 0.01154, 0.375, 0.5, 0.4025, 0.5, 0.4025, 0.7385, 0.375, 0.7385, 0.625, 0.25, 0.625, 0.01154, 0.625, 0.01154, 0.625, 0.25, 0.125, 0.5, 0.375, 0.5, 0.375, 0.7385, 0.125, 0.7385, 0.4025, 0.5, 0.625, 0.5, 0.625, 0.7385, 0.4025, 0.7385, 0.4025, 0.0, 0.625, 0.0, 0.625, 0.01154, 0.4025, 0.01154, 0.625, 0.01154, 0.625, 0.0, 0.625, 0.0, 0.625, 0.01154, 0.625, 0.01154, 0.625, 0.0, 0.625, 0.0, 0.625, 0.01154, 0.625, 1.0, 0.625, 1.0, 0.625, 1.0, 0.625, 1.0, 0.875, 0.75, 0.875, 0.7385, 0.875, 0.7385, 0.875, 0.75, 0.625, 0.01154, 0.625, 0.0, 0.625, 0.0, 0.625, 0.01154, 0.625, 0.01154, 0.625, 0.01154, 0.625, 0.01154, 0.625, 0.01154, 0.625, 0.0, 0.625, 0.01154, 0.625, 0.01154, 0.625, 0.0, 0.625, 1.0, 0.625, 1.0, 0.625, 1.0, 0.625, 1.0, 0.625, 0.01154, 0.625, 0.01154, 0.625, 0.01154, 0.625, 0.01154, 0.625, 0.01154, 0.625, 0.01154, 0.625, 0.01154, 0.625, 0.01154, 0.625, 0.01154, 0.625, 0.01154, 0.625, 0.01154, 0.625, 0.01154, 0.625, 0.01154, 0.625, 0.01154, 0.625, 0.01154, 0.625, 0.01154, 0.875, 0.7385, 0.875, 0.7385, 0.875, 0.7385, 0.875, 0.7385, 0.625, 0.01154, 0.625, 0.01154, 0.625, 0.01154, 0.625, 0.01154, 0.625, 0.01154, 0.625, 0.01154, 0.625, 0.01154, 0.625, 0.01154, 0.625, 0.01154, 0.625, 0.01154, 0.625, 0.01154, 0.625, 0.01154, 0.875, 0.7385, 0.875, 0.7385, 0.875, 0.7385, 0.875, 0.7385, 0.625, 0.01154, 0.625, 0.01154, 0.625, 0.01154, 0.625, 0.01154, 0.625, 0.01154, 0.625, 0.01154, 0.625, 0.01154, 0.625, 0.01154, 0.625, 0.01154, 0.625, 0.01154, 0.625, 0.01154, 0.625, 0.01154, 0.625, 0.01154, 0.625, 0.01154, 0.625, 0.01154, 0.625, 0.01154, 0.625, 0.01154, 0.625, 0.01154, 0.625, 0.01154, 0.625, 0.01154, 0.625, 0.01154, 0.625, 0.01154, 0.625, 0.01154, 0.625, 0.01154, 0.625, 0.01154, 0.625, 0.01154, 0.625, 0.01154, 0.625, 0.01154, 0.875, 0.7385, 0.875, 0.7385, 0.875, 0.7385, 0.875, 0.7385, 0.625, 0.01154, 0.625, 0.01154, 0.625, 0.01154, 0.625, 0.01154, 0.625, 0.01154, 0.625, 0.01154, 0.625, 0.01154, 0.625, 0.01154, 0.625, 0.01154, 0.625, 0.01154, 0.625, 0.01154, 0.625, 0.01154, 0.625, 0.01154, 0.625, 0.0, 0.625, 0.0, 0.625, 0.01154, 0.625, 0.01154, 0.625, 0.0, 0.625, 0.0, 0.625, 0.01154, 0.625, 0.01154, 0.625, 0.0, 0.625, 0.0, 0.625, 0.01154, 0.625, 0.01154, 0.625, 0.0, 0.625, 0.0, 0.625, 0.01154, 0.625, 0.01154, 0.625, 0.0, 0.625, 0.0, 0.625, 0.01154, 0.625, 0.01154, 0.625, 0.0, 0.625, 0.0, 0.625, 0.01154, 0.625, 0.01154, 0.625, 0.0, 0.625, 0.0, 0.625, 0.01154, 0.625, 0.01154, 0.625, 0.0, 0.625, 0.0, 0.625, 0.01154, 0.625, 0.01154, 0.625, 0.0, 0.625, 0.0, 0.625, 0.01154, 0.625, 0.01154, 0.625, 0.0, 0.625, 0.0, 0.625, 0.01154, 0.625, 0.01154, 0.625, 0.0, 0.625, 0.0, 0.625, 0.01154, 0.625, 0.01154, 0.625, 0.0, 0.625, 0.0, 0.625, 0.01154, 0.625, 0.01154, 0.625, 0.0, 0.625, 0.0, 0.625, 0.01154, 0.625, 0.01154, 0.625, 0.0, 0.625, 0.0, 0.625, 0.01154, 0.625, 0.01154, 0.625, 0.0, 0.625, 0.0, 0.625, 0.01154, 0.625, 0.01154, 0.625, 0.0, 0.625, 0.0, 0.625, 0.01154, 0.625, 0.01154, 0.625, 0.0, 0.625, 0.0, 0.625, 0.01154, 0.625, 0.01154, 0.625, 0.0, 0.625, 0.0, 0.625, 0.01154, 0.625, 0.01154, 0.625, 0.0, 0.625, 0.0, 0.625, 0.01154, 0.625, 0.01154, 0.625, 0.0, 0.625, 0.0, 0.625, 0.01154, 0.875, 0.75, 0.875, 0.7385, 0.875, 0.7385, 0.875, 0.75, 0.875, 0.75, 0.875, 0.7385, 0.875, 0.7385, 0.875, 0.75, 0.875, 0.75, 0.875, 0.7385, 0.875, 0.7385, 0.875, 0.75, 0.875, 0.75, 0.875, 0.7385, 0.875, 0.7385, 0.875, 0.75, 0.875, 0.75, 0.875, 0.7385, 0.875, 0.7385, 0.875, 0.75, 0.875, 0.75, 0.875, 0.7385, 0.875, 0.7385, 0.875, 0.75, 0.875, 0.75, 0.875, 0.7385, 0.875, 0.7385, 0.875, 0.75, 0.875, 0.75, 0.875, 0.7385, 0.875, 0.7385, 0.875, 0.75, 0.875, 0.75, 0.875, 0.7385, 0.875, 0.7385, 0.875, 0.75, 0.875, 0.75, 0.875, 0.7385, 0.875, 0.7385, 0.875, 0.75, 0.875, 0.75, 0.875, 0.7385, 0.875, 0.7385, 0.875, 0.75, 0.875, 0.75, 0.875, 0.7385, 0.875, 0.7385, 0.875, 0.75, 0.875, 0.75, 0.875, 0.7385, 0.875, 0.7385, 0.875, 0.75, 0.875, 0.75, 0.875, 0.7385, 0.875, 0.7385, 0.875, 0.75, 0.875, 0.75, 0.875, 0.7385, 0.875, 0.7385, 0.875, 0.75, 0.875, 0.75, 0.875, 0.7385, 0.875, 0.7385, 0.875, 0.75, 0.875, 0.75, 0.875, 0.7385, 0.875, 0.7385, 0.875, 0.75, 0.875, 0.75, 0.875, 0.7385, 0.875, 0.7385, 0.875, 0.75, 0.875, 0.75, 0.875, 0.7385, 0.875, 0.7385, 0.875, 0.75, 0.875, 0.75, 0.875, 0.7385, 0.875, 0.7385, 0.875, 0.75, 0.625, 1.0, 0.625, 1.0, 0.625, 1.0, 0.625, 1.0, 0.625, 1.0, 0.625, 1.0, 0.625, 1.0, 0.625, 1.0, 0.625, 1.0, 0.625, 1.0, 0.625, 1.0, 0.625, 1.0, 0.625, 1.0, 0.625, 1.0, 0.625, 1.0, 0.625, 1.0, 0.625, 1.0, 0.625, 1.0, 0.625, 1.0, 0.625, 1.0, 0.625, 1.0, 0.625, 1.0, 0.625, 1.0, 0.625, 1.0, 0.625, 1.0, 0.625, 1.0, 0.625, 1.0, 0.625, 1.0, 0.625, 1.0, 0.625, 1.0, 0.625, 1.0, 0.625, 1.0, 0.625, 1.0, 0.625, 1.0, 0.625, 1.0, 0.625, 1.0, 0.625, 1.0, 0.625, 1.0, 0.625, 1.0, 0.625, 1.0, 0.625, 1.0, 0.625, 1.0, 0.625, 1.0, 0.625, 1.0, 0.625, 1.0, 0.625, 1.0, 0.625, 1.0, 0.625, 1.0, 0.625, 1.0, 0.625, 1.0, 0.625, 1.0, 0.625, 1.0, 0.625, 1.0, 0.625, 1.0, 0.625, 1.0, 0.625, 1.0, 0.625, 1.0, 0.625, 1.0, 0.625, 1.0, 0.625, 1.0, 0.625, 1.0, 0.625, 1.0, 0.625, 1.0, 0.625, 1.0, 0.625, 1.0, 0.625, 1.0, 0.625, 1.0, 0.625, 1.0, 0.625, 1.0, 0.625, 1.0, 0.625, 1.0, 0.625, 1.0, 0.625, 1.0, 0.625, 1.0, 0.625, 1.0, 0.625, 1.0, 0.625, 1.0, 0.625, 1.0, 0.625, 1.0, 0.625, 1.0, 0.625, 1.0, 0.625, 1.0, 0.625, 1.0, 0.625, 1.0, 0.625, 1.0, 0.625, 1.0, 0.625, 1.0, 0.625, 1.0, 0.625, 1.0, 0.625, 1.0, 0.625, 1.0, 0.625, 1.0, 0.625, 1.0, 0.625, 1.0, 0.625, 1.0, 0.625, 1.0, 0.625, 1.0, 0.625, 1.0, 0.625, 1.0, 0.625, 1.0, 0.625, 1.0, 0.625, 1.0, 0.625, 1.0, 0.625, 1.0, 0.625, 1.0, 0.625, 1.0, 0.625, 1.0, 0.625, 1.0, 0.625, 1.0, 0.625, 1.0, 0.625, 1.0, 0.625, 1.0, 0.625, 1.0, 0.625, 1.0, 0.625, 1.0, 0.625, 1.0, 0.625, 1.0, 0.625, 1.0, 0.625, 1.0, 0.625, 1.0, 0.625, 1.0, 0.625, 1.0, 0.625, 1.0, 0.625, 1.0, 0.625, 1.0, 0.625, 1.0, 0.625, 1.0, 0.625, 1.0, 0.625, 1.0, 0.625, 1.0, 0.625, 1.0, 0.625, 1.0, 0.625, 1.0, 0.625, 1.0, 0.625, 1.0, 0.625, 1.0, 0.625, 1.0, 0.625, 1.0, 0.625, 1.0, 0.625, 1.0, 0.625, 1.0, 0.625, 1.0, 0.625, 1.0, 0.625, 1.0, 0.625, 1.0, 0.625, 1.0, 0.625, 1.0, 0.625, 1.0, 0.625, 1.0, 0.625, 1.0, 0.625, 1.0, 0.625, 1.0, 0.625, 1.0, 0.625, 1.0, 0.625, 1.0, 0.625, 1.0, 0.625, 1.0, 0.625, 1.0, 0.625, 1.0, 0.625, 1.0, 0.625, 0.0, 0.625, 0.01154, 0.625, 0.01154, 0.625, 0.0, 0.625, 0.0, 0.625, 0.01154, 0.625, 0.01154, 0.625, 0.0, 0.625, 0.0, 0.625, 0.01154, 0.625, 0.01154, 0.625, 0.0, 0.625, 0.0, 0.625, 0.01154, 0.625, 0.01154, 0.625, 0.0, 0.625, 0.0, 0.625, 0.01154, 0.625, 0.01154, 0.625, 0.0, 0.625, 0.0, 0.625, 0.01154, 0.625, 0.01154, 0.625, 0.0, 0.625, 0.0, 0.625, 0.01154, 0.625, 0.01154, 0.625, 0.0, 0.625, 0.0, 0.625, 0.01154, 0.625, 0.01154, 0.625, 0.0, 0.625, 0.0, 0.625, 0.01154, 0.625, 0.01154, 0.625, 0.0, 0.625, 0.0, 0.625, 0.01154, 0.625, 0.01154, 0.625, 0.0, 0.625, 0.0, 0.625, 0.01154, 0.625, 0.01154, 0.625, 0.0, 0.625, 0.0, 0.625, 0.01154, 0.625, 0.01154, 0.625, 0.0, 0.625, 0.0, 0.625, 0.01154, 0.625, 0.01154, 0.625, 0.0, 0.625, 0.0, 0.625, 0.01154, 0.625, 0.01154, 0.625, 0.0, 0.625, 0.0, 0.625, 0.01154, 0.625, 0.01154, 0.625, 0.0, 0.625, 0.0, 0.625, 0.01154, 0.625, 0.01154, 0.625, 0.0, 0.625, 0.0, 0.625, 0.01154, 0.625, 0.01154, 0.625, 0.0, 0.625, 0.0, 0.625, 0.01154, 0.625, 0.01154, 0.625, 0.0, 0.625, 0.0, 0.625, 0.01154, 0.625, 0.01154, 0.625, 0.0, 0.625, 0.0, 0.625, 0.01154, 0.625, 0.01154, 0.625, 0.0, 0.625, 0.01154, 0.625, 0.01154, 0.625, 0.01154, 0.625, 0.01154, 0.625, 0.01154, 0.625, 0.01154, 0.625, 0.01154, 0.625, 0.01154, 0.625, 0.01154, 0.625, 0.01154, 0.625, 0.01154, 0.625, 0.01154, 0.625, 0.01154, 0.625, 0.01154, 0.625, 0.01154, 0.625, 0.01154, 0.625, 0.01154, 0.625, 0.01154, 0.625, 0.01154, 0.625, 0.01154, 0.625, 0.01154, 0.625, 0.01154, 0.625, 0.01154, 0.625, 0.01154, 0.625, 0.01154, 0.625, 0.01154, 0.625, 0.01154, 0.625, 0.01154, 0.625, 0.01154, 0.625, 0.01154, 0.625, 0.01154, 0.625, 0.01154, 0.875, 0.7385, 0.875, 0.7385, 0.875, 0.7385, 0.875, 0.7385, 0.625, 0.01154, 0.625, 0.01154, 0.625, 0.01154, 0.625, 0.01154, 0.625, 0.01154, 0.625, 0.01154, 0.625, 0.01154, 0.625, 0.01154, 0.625, 0.01154, 0.625, 0.01154, 0.625, 0.01154, 0.625, 0.01154, 0.625, 0.01154, 0.625, 0.01154, 0.625, 0.01154, 0.625, 0.01154, 0.625, 0.01154, 0.625, 0.01154, 0.625, 0.01154, 0.625, 0.01154, 0.625, 0.01154, 0.625, 0.01154, 0.625, 0.01154, 0.625, 0.01154, 0.625, 0.01154, 0.625, 0.01154, 0.625, 0.01154, 0.625, 0.01154, 0.625, 0.01154, 0.625, 0.01154, 0.625, 0.01154, 0.625, 0.01154, 0.625, 0.01154, 0.625, 0.01154, 0.625, 0.01154, 0.625, 0.01154, 0.625, 0.01154, 0.625, 0.01154, 0.625, 0.01154, 0.625, 0.01154, 0.625, 0.01154, 0.625, 0.01154, 0.625, 0.01154, 0.625, 0.01154, 0.625, 0.01154, 0.625, 0.0, 0.625, 0.0, 0.625, 0.01154, 0.625, 0.01154, 0.625, 0.0, 0.625, 0.0, 0.625, 0.01154, 0.625, 0.01154, 0.625, 0.0, 0.625, 0.0, 0.625, 0.01154, 0.625, 0.01154, 0.625, 0.0, 0.625, 0.0, 0.625, 0.01154, 0.625, 0.01154, 0.625, 0.0, 0.625, 0.0, 0.625, 0.01154, 0.625, 0.01154, 0.625, 0.0, 0.625, 0.0, 0.625, 0.01154, 0.625, 0.01154, 0.625, 0.0, 0.625, 0.0, 0.625, 0.01154, 0.625, 0.01154, 0.625, 0.0, 0.625, 0.0, 0.625, 0.01154, 0.625, 0.01154, 0.625, 0.0, 0.625, 0.0, 0.625, 0.01154, 0.625, 0.01154, 0.625, 0.0, 0.625, 0.0, 0.625, 0.01154, 0.625, 0.01154, 0.625, 0.0, 0.625, 0.0, 0.625, 0.01154, 0.625, 0.01154, 0.625, 0.0, 0.625, 0.0, 0.625, 0.01154, 0.625, 0.01154, 0.625, 0.0, 0.625, 0.0, 0.625, 0.01154, 0.625, 0.01154, 0.625, 0.0, 0.625, 0.0, 0.625, 0.01154, 0.625, 0.01154, 0.625, 0.0, 0.625, 0.0, 0.625, 0.01154, 0.625, 0.01154, 0.625, 0.0, 0.625, 0.0, 0.625, 0.01154, 0.625, 0.01154, 0.625, 0.0, 0.625, 0.0, 0.625, 0.01154, 0.625, 0.01154, 0.625, 0.0, 0.625, 0.0, 0.625, 0.01154, 0.625, 0.01154, 0.625, 0.0, 0.625, 0.0, 0.625, 0.01154, 0.625, 0.01154, 0.625, 0.0, 0.625, 0.0, 0.625, 0.01154, 0.625, 0.01154, 0.625, 0.01154, 0.625, 0.01154, 0.625, 0.01154, 0.625, 0.01154, 0.625, 0.01154, 0.625, 0.01154, 0.625, 0.01154, 0.625, 0.01154, 0.625, 0.01154, 0.625, 0.01154, 0.625, 0.01154, 0.625, 0.01154, 0.625, 0.01154, 0.625, 0.01154, 0.625, 0.01154, 0.625, 0.01154, 0.625, 0.01154, 0.625, 0.01154, 0.625, 0.01154, 0.625, 0.01154, 0.625, 0.01154, 0.625, 0.01154, 0.625, 0.01154, 0.625, 0.01154, 0.625, 0.01154, 0.625, 0.01154, 0.625, 0.01154, 0.625, 0.01154, 0.625, 0.01154, 0.625, 0.01154, 0.625, 0.01154, 0.625, 0.01154, 0.625, 0.01154, 0.625, 0.01154, 0.625, 0.01154, 0.625, 0.01154, 0.625, 0.01154, 0.625, 0.01154, 0.625, 0.01154, 0.625, 0.01154, 0.625, 0.01154, 0.625, 0.01154, 0.625, 0.01154, 0.625, 0.01154, 0.625, 0.01154, 0.625, 0.01154, 0.625, 0.01154, 0.625, 0.01154, 0.625, 0.01154, 0.625, 0.01154, 0.625, 0.01154, 0.625, 0.01154, 0.625, 0.01154, 0.625, 0.01154, 0.625, 0.01154, 0.625, 0.01154, 0.625, 0.01154, 0.625, 0.01154, 0.625, 0.01154, 0.625, 0.01154, 0.625, 0.01154, 0.625, 0.01154, 0.625, 0.01154, 0.625, 0.01154, 0.625, 0.01154, 0.625, 0.01154, 0.625, 0.01154, 0.625, 0.01154, 0.625, 0.01154, 0.625, 0.01154, 0.625, 0.01154, 0.625, 0.01154, 0.625, 0.01154, 0.625, 0.01154, 0.625, 0.01154, 0.625, 0.01154, 0.625, 0.01154, 0.625, 0.01154, 0.625, 0.01154, 0.625, 0.01154, 0.625, 0.01154, 0.625, 0.01154, 0.625, 0.01154, 0.625, 0.01154, 0.625, 0.01154, 0.625, 0.01154, 0.625, 0.01154, 0.625, 0.01154, 0.625, 0.01154, 0.625, 0.01154, 0.625, 0.01154, 0.875, 0.7385, 0.875, 0.7385, 0.875, 0.7385, 0.875, 0.7385, 0.625, 0.01154, 0.625, 0.01154, 0.625, 0.01154, 0.625, 0.01154, 0.625, 0.01154, 0.625, 0.01154, 0.625, 0.01154, 0.625, 0.01154, 0.625, 0.01154, 0.625, 0.01154, 0.625, 0.01154, 0.625, 0.01154, 0.625, 0.01154, 0.625, 0.01154, 0.625, 0.01154, 0.625, 0.01154, 0.625, 0.01154, 0.625, 0.01154, 0.625, 0.01154, 0.625, 0.01154, 0.875, 0.7385, 0.875, 0.7385, 0.875, 0.7385, 0.875, 0.7385, 0.625, 0.01154, 0.625, 0.01154, 0.625, 0.01154, 0.625, 0.01154, 0.625, 0.01154, 0.625, 0.01154, 0.625, 0.01154, 0.625, 0.01154, 0.625, 0.01154, 0.625, 0.01154, 0.625, 0.01154, 0.625, 0.01154, 0.625, 0.01154, 0.625, 0.01154, 0.625, 0.01154, 0.625, 0.01154, 0.625, 0.01154, 0.625, 0.01154, 0.625, 0.01154, 0.625, 0.01154, 0.625, 0.01154, 0.625, 0.01154, 0.625, 0.01154, 0.625, 0.01154, 0.875, 0.7385, 0.875, 0.7385, 0.875, 0.7385, 0.875, 0.7385, 0.625, 0.01154, 0.625, 0.01154, 0.625, 0.01154, 0.625, 0.01154, 0.625, 0.01154, 0.625, 0.01154, 0.625, 0.01154, 0.625, 0.01154, 0.625, 0.01154, 0.625, 0.01154, 0.625, 0.01154, 0.625, 0.01154, 0.625, 0.01154, 0.625, 0.01154, 0.625, 0.01154, 0.625, 0.01154, 0.625, 0.01154, 0.625, 0.01154, 0.625, 0.01154, 0.625, 0.01154, 0.625, 0.01154, 0.625, 0.01154, 0.625, 0.01154, 0.625, 0.01154, 0.875, 0.7385, 0.875, 0.7385, 0.875, 0.7385, 0.875, 0.7385, 0.625, 0.01154, 0.625, 0.01154, 0.625, 0.01154, 0.625, 0.01154, 0.625, 0.01154, 0.625, 0.01154, 0.625, 0.01154, 0.625, 0.01154, 0.625, 0.01154, 0.625, 0.01154, 0.625, 0.01154, 0.625, 0.01154, 0.625, 0.01154, 0.625, 0.01154, 0.625, 0.01154, 0.625, 0.01154, 0.625, 0.01154, 0.625, 0.01154, 0.625, 0.01154, 0.625, 0.01154, 0.625, 0.01154, 0.625, 0.01154, 0.625, 0.01154, 0.625, 0.01154, 0.625, 0.01154, 0.625, 0.01154, 0.625, 0.01154, 0.625, 0.01154, 0.625, 0.01154, 0.625, 0.01154, 0.625, 0.01154, 0.625, 0.01154, 0.625, 0.01154, 0.625, 0.01154, 0.625, 0.01154, 0.625, 0.01154, 0.625, 0.01154, 0.625, 0.01154, 0.625, 0.01154, 0.625, 0.01154, 0.625, 0.01154, 0.625, 0.01154, 0.625, 0.01154, 0.625, 0.01154, 0.625, 0.01154, 0.625, 0.01154, 0.625, 0.01154, 0.625, 0.01154, 0.625, 0.01154, 0.625, 0.01154, 0.625, 0.01154, 0.625, 0.01154, 0.625, 0.01154, 0.625, 0.01154, 0.625, 0.01154, 0.625, 0.01154, 0.625, 0.01154, 0.625, 0.01154, 0.625, 0.01154, 0.625, 0.01154, 0.625, 0.01154, 0.625, 0.01154, 0.625, 0.01154, 0.625, 0.01154, 0.625, 0.01154, 0.625, 0.01154, 0.625, 0.01154, 0.625, 0.01154, 0.625, 0.01154, 0.625, 0.01154, 0.625, 0.01154, 0.625, 0.01154, 0.625, 0.01154, 0.625, 0.01154, 0.625, 0.01154, 0.625, 0.01154, 0.625, 0.01154, 0.625, 0.01154, 0.625, 0.01154, 0.625, 0.01154, 0.625, 0.01154, 0.625, 0.01154, 0.625, 0.01154, 0.625, 0.01154, 0.625, 0.01154, 0.625, 0.01154, 0.625, 0.01154, 0.625, 0.01154, 0.625, 0.01154, 0.625, 0.01154, 0.625, 0.01154, 0.625, 0.01154, 0.625, 0.01154, 0.625, 0.01154, 0.625, 0.01154, 0.625, 0.01154, 0.625, 0.01154, 0.625, 0.01154, 0.625, 0.01154, 0.625, 0.01154, 0.625, 0.01154, 0.625, 0.01154, 0.625, 0.01154, 0.625, 0.01154, 0.625, 0.01154, 0.625, 0.01154, 0.625, 0.01154, 0.625, 0.01154, 0.875, 0.7385, 0.875, 0.7385, 0.875, 0.7385, 0.875, 0.7385, 0.625, 0.01154, 0.625, 0.01154, 0.625, 0.01154, 0.625, 0.01154, 0.625, 0.01154, 0.625, 0.01154, 0.625, 0.01154, 0.625, 0.01154, 0.625, 0.01154, 0.625, 0.01154, 0.625, 0.01154, 0.625, 0.01154, 0.625, 0.01154, 0.625, 0.01154, 0.625, 0.01154, 0.625, 0.01154, 0.625, 0.01154, 0.625, 0.01154, 0.625, 0.01154, 0.625, 0.01154, 0.875, 0.7385, 0.875, 0.7385, 0.875, 0.7385, 0.875, 0.7385, 0.625, 0.01154, 0.625, 0.01154, 0.625, 0.01154, 0.625, 0.01154, 0.625, 0.01154, 0.625, 0.01154, 0.625, 0.01154, 0.625, 0.01154, 0.625, 0.01154, 0.625, 0.01154, 0.625, 0.01154, 0.625, 0.01154, 0.625, 0.01154, 0.625, 0.01154, 0.625, 0.01154, 0.625, 0.01154, 0.625, 0.01154, 0.625, 0.01154, 0.625, 0.01154, 0.625, 0.01154, 0.625, 0.01154, 0.625, 0.01154, 0.625, 0.01154, 0.625, 0.01154, 0.875, 0.7385, 0.875, 0.7385, 0.875, 0.7385, 0.875, 0.7385, 0.625, 0.01154, 0.625, 0.01154, 0.625, 0.01154, 0.625, 0.01154, 0.625, 0.01154, 0.625, 0.01154, 0.625, 0.01154, 0.625, 0.01154, 0.625, 0.01154, 0.625, 0.01154, 0.625, 0.01154, 0.625, 0.01154, 0.625, 0.25, 0.625, 0.25, 0.625, 0.25, 0.625, 0.25, 0.625, 0.5, 0.625, 0.5, 0.625, 0.5, 0.625, 0.5, 0.625, 0.25, 0.625, 0.25, 0.625, 0.25, 0.625, 0.25, 0.625, 0.25, 0.625, 0.25, 0.625, 0.25, 0.625, 0.25, 0.625, 0.25, 0.625, 0.25, 0.625, 0.25, 0.625, 0.25, 0.625, 0.25, 0.625, 0.25, 0.625, 0.25, 0.625, 0.25, 0.625, 0.25, 0.625, 0.25, 0.625, 0.25, 0.625, 0.25, 0.625, 0.25, 0.625, 0.25, 0.625, 0.25, 0.625, 0.25, 0.625, 0.25, 0.625, 0.25, 0.625, 0.25, 0.625, 0.25, 0.625, 0.25, 0.625, 0.25, 0.625, 0.25, 0.625, 0.25, 0.625, 0.25, 0.625, 0.25, 0.625, 0.25, 0.625, 0.25, 0.625, 0.25, 0.625, 0.25, 0.625, 0.25, 0.625, 0.25, 0.625, 0.25, 0.625, 0.25, 0.625, 0.25, 0.625, 0.25, 0.625, 0.25, 0.625, 0.25, 0.625, 0.25, 0.625, 0.25, 0.625, 0.25, 0.625, 0.25, 0.625, 0.25, 0.625, 0.25, 0.625, 0.25, 0.625, 0.25, 0.625, 0.25, 0.625, 0.25, 0.625, 0.5, 0.625, 0.5, 0.625, 0.5, 0.625, 0.5, 0.625, 0.25, 0.625, 0.25, 0.625, 0.25, 0.625, 0.25, 0.625, 0.5, 0.625, 0.25, 0.625, 0.25, 0.625, 0.5, 0.875, 0.5, 0.625, 0.5, 0.625, 0.5, 0.875, 0.5, 0.625, 0.25, 0.625, 0.25, 0.625, 0.25, 0.625, 0.25, 0.625, 0.5, 0.625, 0.5, 0.625, 0.5, 0.625, 0.5, 0.625, 0.25, 0.625, 0.25, 0.625, 0.25, 0.625, 0.25, 0.625, 0.25, 0.625, 0.25, 0.625, 0.25, 0.625, 0.25, 0.625, 0.25, 0.625, 0.25, 0.625, 0.25, 0.625, 0.25, 0.625, 0.25, 0.625, 0.25, 0.625, 0.25, 0.625, 0.25, 0.625, 0.01154, 0.625, 0.01154, 0.625, 0.01154, 0.625, 0.01154, 0.625, 0.01154, 0.625, 0.01154, 0.625, 0.01154, 0.625, 0.01154, 0.625, 0.01154, 0.625, 0.01154, 0.625, 0.01154, 0.625, 0.01154, 0.625, 0.01154, 0.625, 0.01154, 0.625, 0.01154, 0.625, 0.01154, 0.625, 0.01154, 0.625, 0.01154, 0.625, 0.01154, 0.625, 0.01154, 0.625, 0.01154, 0.625, 0.01154, 0.625, 0.01154, 0.625, 0.01154, 0.625, 0.01154, 0.625, 0.01154, 0.625, 0.01154, 0.625, 0.01154, 0.625, 0.01154, 0.625, 0.01154, 0.625, 0.01154, 0.625, 0.01154, 0.625, 0.01154, 0.625, 0.01154, 0.625, 0.01154, 0.625, 0.01154, 0.625, 0.01154, 0.625, 0.01154, 0.625, 0.01154, 0.625, 0.01154, 0.625, 0.01154, 0.625, 0.01154, 0.625, 0.01154, 0.625, 0.01154, 0.625, 0.01154, 0.625, 0.01154, 0.625, 0.01154, 0.625, 0.01154, 0.625, 0.01154, 0.625, 0.01154, 0.625, 0.01154, 0.625, 0.01154, 0.625, 0.01154, 0.625, 0.01154, 0.625, 0.01154, 0.625, 0.01154, 0.625, 0.01154, 0.625, 0.01154, 0.625, 0.01154, 0.625, 0.01154, 0.625, 0.01154, 0.625, 0.01154, 0.625, 0.01154, 0.625, 0.01154, 0.625, 0.01154, 0.625, 0.01154, 0.625, 0.01154, 0.625, 0.01154, 0.625, 0.01154, 0.625, 0.01154, 0.625, 0.01154, 0.625, 0.01154, 0.625, 0.01154, 0.625, 0.01154, 0.625, 0.01154, 0.625, 0.01154, 0.625, 0.01154, 0.625, 0.01154, 0.625, 0.01154, 0.625, 0.01154, 0.625, 0.01154, 0.625, 0.01154, 0.625, 0.01154, 0.625, 0.01154, 0.625, 0.01154, 0.625, 0.01154, 0.625, 0.01154, 0.625, 0.01154, 0.625, 0.01154, 0.625, 0.01154, 0.625, 0.01154, 0.625, 0.01154, 0.625, 0.01154, 0.625, 0.01154, 0.625, 0.01154, 0.625, 0.01154, 0.625, 0.01154, 0.625, 0.01154, 0.625, 0.01154, 0.625, 0.01154, 0.625, 0.01154, 0.625, 0.01154, 0.625, 0.01154, 0.625, 0.01154, 0.625, 0.01154, 0.625, 0.01154, 0.625, 0.01154, 0.625, 0.01154, 0.625, 0.01154, 0.625, 0.01154, 0.625, 0.01154, 0.625, 0.01154, 0.625, 0.01154, 0.625, 0.01154, 0.625, 0.01154, 0.625, 0.01154, 0.625, 0.01154, 0.625, 0.01154, 0.625, 0.01154, 0.625, 0.01154, 0.625, 0.01154, 0.625, 0.01154, 0.625, 0.01154, 0.625, 0.01154, 0.625, 0.01154, 0.625, 0.01154, 0.625, 0.01154, 0.625, 0.01154, 0.625, 0.01154, 0.625, 0.01154, 0.625, 0.01154, 0.625, 0.01154, 0.625, 0.01154, 0.625, 0.01154, 0.625, 0.01154, 0.625, 0.01154, 0.625, 0.01154, 0.625, 0.01154, 0.625, 0.01154, 0.625, 0.01154, 0.875, 0.7385, 0.875, 0.7385, 0.875, 0.7385, 0.875, 0.7385, 0.625, 0.01154, 0.625, 0.01154, 0.625, 0.01154, 0.625, 0.01154, 0.625, 0.01154, 0.625, 0.01154, 0.625, 0.01154, 0.625, 0.01154, 0.625, 0.01154, 0.625, 0.01154, 0.625, 0.01154, 0.625, 0.01154, 0.625, 0.01154, 0.625, 0.01154, 0.625, 0.01154, 0.625, 0.01154, 0.625, 0.01154, 0.625, 0.01154, 0.625, 0.01154, 0.625, 0.01154, 0.625, 0.01154, 0.625, 0.01154, 0.625, 0.01154, 0.625, 0.01154, 0.625, 0.01154, 0.625, 0.01154, 0.625, 0.01154, 0.625, 0.01154, 0.875, 0.7385, 0.875, 0.7385, 0.875, 0.7385, 0.875, 0.7385, 0.625, 0.01154, 0.625, 0.01154, 0.625, 0.01154, 0.625, 0.01154, 0.625, 0.01154, 0.625, 0.01154, 0.625, 0.01154, 0.625, 0.01154, 0.625, 0.01154, 0.625, 0.01154, 0.625, 0.01154, 0.625, 0.01154, 0.625, 0.01154, 0.625, 0.01154, 0.625, 0.01154, 0.625, 0.01154, 0.625, 0.01154, 0.625, 0.01154, 0.625, 0.01154, 0.625, 0.01154, 0.625, 0.01154, 0.625, 0.01154, 0.625, 0.01154, 0.625, 0.01154, 0.625, 0.01154, 0.625, 0.01154, 0.625, 0.01154, 0.625, 0.01154, 0.875, 0.7385, 0.875, 0.7385, 0.875, 0.7385, 0.875, 0.7385, 0.875, 0.7385, 0.875, 0.7385, 0.875, 0.7385, 0.875, 0.7385, 0.875, 0.7385, 0.875, 0.7385, 0.875, 0.7385, 0.875, 0.7385, 0.875, 0.7385, 0.875, 0.7385, 0.875, 0.7385, 0.875, 0.7385, 0.875, 0.7385, 0.875, 0.7385, 0.875, 0.7385, 0.875, 0.7385, 0.875, 0.7385, 0.875, 0.7385, 0.875, 0.7385, 0.875, 0.7385, 0.875, 0.7385, 0.875, 0.7385, 0.875, 0.7385, 0.875, 0.7385, 0.875, 0.7385, 0.875, 0.7385, 0.875, 0.7385, 0.875, 0.7385, 0.875, 0.7385, 0.875, 0.7385, 0.875, 0.7385, 0.875, 0.7385, 0.875, 0.7385, 0.875, 0.7385, 0.875, 0.7385, 0.875, 0.7385, 0.875, 0.7385, 0.875, 0.7385, 0.875, 0.7385, 0.875, 0.7385, 0.875, 0.7385, 0.875, 0.7385, 0.875, 0.7385, 0.875, 0.7385, 0.875, 0.7385, 0.875, 0.7385, 0.875, 0.7385, 0.875, 0.7385, 0.875, 0.7385, 0.875, 0.7385, 0.875, 0.7385, 0.875, 0.7385, 0.875, 0.7385, 0.875, 0.7385, 0.875, 0.7385, 0.875, 0.7385, 0.875, 0.7385, 0.875, 0.7385, 0.875, 0.7385, 0.875, 0.7385, 0.875, 0.7385, 0.875, 0.7385, 0.875, 0.7385, 0.875, 0.7385, 0.625, 0.01154, 0.625, 0.01154, 0.625, 0.01154, 0.625, 0.01154, 0.625, 0.01154, 0.625, 0.01154, 0.625, 0.01154, 0.625, 0.01154, 0.625, 0.01154, 0.625, 0.01154, 0.625, 0.01154, 0.625, 0.01154, 0.625, 0.01154, 0.625, 0.01154, 0.625, 0.01154, 0.625, 0.01154, 0.625, 0.01154, 0.625, 0.01154, 0.625, 0.01154, 0.625, 0.01154, 0.625, 0.01154, 0.625, 0.01154, 0.625, 0.01154, 0.625, 0.01154, 0.625, 0.01154, 0.625, 0.01154, 0.625, 0.01154, 0.625, 0.01154, 0.625, 0.01154, 0.625, 0.01154, 0.625, 0.01154, 0.625, 0.01154, 0.625, 0.01154, 0.625, 0.01154, 0.625, 0.01154, 0.625, 0.01154, 0.625, 0.01154, 0.625, 0.01154, 0.625, 0.01154, 0.625, 0.01154, 0.625, 0.01154, 0.625, 0.01154, 0.625, 0.01154, 0.625, 0.01154, 0.625, 0.01154, 0.625, 0.01154, 0.625, 0.01154, 0.625, 0.01154, 0.625, 0.01154, 0.625, 0.01154, 0.625, 0.01154, 0.625, 0.01154, 0.625, 0.01154, 0.625, 0.01154, 0.625, 0.01154, 0.625, 0.01154, 0.625, 0.01154, 0.625, 0.01154, 0.625, 0.01154, 0.625, 0.01154, 0.625, 0.01154, 0.625, 0.01154, 0.625, 0.01154, 0.625, 0.01154, 0.625, 0.01154, 0.625, 0.01154, 0.625, 0.01154, 0.625, 0.01154, 0.625, 0.01154, 0.625, 0.01154, 0.625, 0.01154, 0.625, 0.01154, 0.625, 0.01154, 0.625, 0.01154, 0.625, 0.01154, 0.625, 0.01154, 0.625, 0.01154, 0.625, 0.01154, 0.625, 0.01154, 0.625, 0.01154, 0.625, 0.01154, 0.625, 0.01154, 0.625, 0.01154, 0.625, 0.01154, 0.625, 0.01154, 0.625, 0.01154, 0.625, 0.01154, 0.625, 0.01154, 0.625, 0.01154, 0.625, 0.01154, 0.625, 0.01154, 0.625, 0.01154, 0.625, 0.01154, 0.625, 0.01154, 0.625, 0.01154, 0.625, 0.01154, 0.625, 0.01154, 0.625, 0.01154, 0.625, 0.01154, 0.625, 0.01154, 0.625, 0.01154, 0.625, 0.01154, 0.625, 0.01154, 0.625, 0.01154, 0.625, 0.01154, 0.625, 0.01154, 0.625, 0.01154, 0.625, 0.01154, 0.625, 0.01154, 0.625, 0.01154, 0.625, 0.01154, 0.625, 0.01154, 0.625, 0.01154, 0.625, 0.01154, 0.625, 0.01154, 0.625, 0.01154, 0.625, 0.01154, 0.625, 0.01154, 0.625, 0.01154, 0.625, 0.01154, 0.625, 0.01154, 0.625, 0.01154, 0.625, 0.01154, 0.625, 0.01154, 0.625, 0.01154, 0.625, 0.01154, 0.625, 0.01154, 0.625, 0.01154, 0.625, 0.01154, 0.625, 0.01154, 0.625, 0.01154, 0.625, 0.01154, 0.625, 0.01154, 0.625, 0.01154, 0.625, 0.01154, 0.625, 0.01154, 0.625, 0.01154, 0.625, 0.01154, 0.625, 0.01154, 0.625, 0.01154, 0.625, 0.01154, 0.625, 0.01154, 0.625, 0.01154, 0.625, 0.01154, 0.625, 0.01154, 0.625, 0.01154, 0.625, 0.01154, 0.625, 0.01154, 0.625, 0.01154, 0.625, 0.01154, 0.625, 0.01154, 0.625, 0.01154, 0.625, 0.01154, 0.625, 0.01154, 0.625, 0.01154, 0.625, 0.01154, 0.625, 0.01154, 0.625, 0.01154, 0.625, 0.01154, 0.625, 0.01154, 0.625, 0.01154, 0.625, 0.01154, 0.625, 0.01154, 0.625, 0.01154, 0.625, 0.01154, 0.625, 0.01154, 0.625, 0.01154, 0.625, 0.01154, 0.625, 0.01154, 0.625, 0.01154, 0.625, 0.01154, 0.625, 0.01154, 0.625, 0.01154, 0.625, 0.01154, 0.625, 0.01154, 0.625, 0.01154, 0.625, 0.01154, 0.625, 0.01154, 0.625, 0.01154, 0.625, 0.01154, 0.625, 0.01154, 0.625, 0.01154, 0.625, 0.01154, 0.625, 0.01154, 0.625, 0.01154, 0.625, 0.01154, 0.625, 0.01154, 0.625, 0.01154, 0.625, 0.01154, 0.625, 0.01154, 0.625, 0.01154, 0.625, 0.01154, 0.625, 0.01154, 0.625, 0.01154, 0.625, 0.01154, 0.625, 0.01154, 0.625, 0.01154, 0.625, 0.01154, 0.625, 0.01154, 0.625, 0.01154, 0.625, 0.01154, 0.625, 0.01154, 0.625, 0.01154, 0.625, 0.01154, 0.625, 0.01154, 0.625, 0.01154, 0.625, 0.01154, 0.625, 0.01154, 0.625, 0.01154, 0.625, 0.01154, 0.625, 0.01154, 0.625, 0.01154, 0.625, 0.01154, 0.625, 0.01154, 0.625, 0.01154, 0.625, 0.01154, 0.625, 0.01154, 0.625, 0.01154, 0.625, 0.01154, 0.625, 0.01154, 0.625, 0.01154, 0.625, 0.01154, 0.625, 0.01154, 0.625, 0.01154, 0.625, 0.01154, 0.625, 0.01154, 0.625, 0.01154, 0.625, 0.01154, 0.625, 0.01154, 0.625, 0.01154, 0.625, 0.01154, 0.625, 0.01154, 0.625, 0.01154, 0.625, 0.01154, 0.625, 0.01154, 0.625, 0.01154, 0.625, 0.01154, 0.625, 0.01154, 0.625, 0.01154, 0.625, 0.01154, 0.625, 0.01154, 0.625, 0.01154, 0.625, 0.01154, 0.625, 0.01154, 0.625, 0.01154, 0.625, 0.01154, 0.625, 0.01154, 0.625, 0.01154, 0.625, 0.01154, 0.625, 0.01154, 0.625, 0.01154, 0.625, 0.01154, 0.625, 0.01154, 0.625, 0.01154, 0.625, 0.01154, 0.625, 0.01154, 0.625, 0.01154, 0.625, 0.01154, 0.625, 0.01154, 0.625, 0.01154, 0.625, 0.01154, 0.625, 0.01154, 0.625, 0.01154, 0.625, 0.01154, 0.625, 0.01154, 0.625, 0.01154, 0.625, 0.01154, 0.625, 0.01154, 0.625, 0.01154, 0.625, 0.01154, 0.625, 0.01154, 0.625, 0.01154, 0.625, 0.01154, 0.625, 0.01154, 0.625, 0.01154, 0.625, 0.01154, 0.625, 0.01154, 0.625, 0.01154, 0.625, 0.01154, 0.625, 0.01154, 0.625, 0.01154, 0.625, 0.01154, 0.625, 0.01154, 0.625, 0.01154, 0.625, 0.01154, 0.625, 0.01154, 0.625, 0.01154, 0.625, 0.01154, 0.625, 0.01154, 0.625, 0.01154, 0.625, 0.01154, 0.625, 0.01154, 0.625, 0.01154, 0.625, 0.01154, 0.625, 0.01154, 0.625, 0.01154, 0.625, 0.01154, 0.625, 0.01154, 0.625, 0.01154, 0.625, 0.01154, 0.625, 0.01154, 0.625, 0.01154, 0.625, 0.01154, 0.625, 0.01154, 0.625, 0.01154, 0.625, 0.01154, 0.625, 0.01154, 0.625, 0.01154, 0.625, 0.01154, 0.625, 0.01154, 0.625, 0.01154, 0.625, 0.01154, 0.625, 0.01154, 0.625, 0.01154, 0.625, 0.01154, 0.625, 0.01154, 0.625, 0.01154, 0.625, 0.01154, 0.625, 0.01154, 0.625, 0.01154, 0.625, 0.01154, 0.625, 0.01154, 0.625, 0.01154, 0.625, 0.01154, 0.625, 0.01154, 0.625, 0.01154, 0.625, 0.01154, 0.625, 0.01154, 0.625, 0.01154, 0.625, 0.01154, 0.625, 0.01154, 0.625, 0.01154, 0.625, 0.01154, 0.625, 0.01154, 0.625, 0.01154, 0.625, 0.01154, 0.875, 0.7385, 0.875, 0.7385, 0.875, 0.7385, 0.875, 0.7385, 0.625, 0.01154, 0.625, 0.01154, 0.625, 0.01154, 0.625, 0.01154, 0.625, 0.01154, 0.625, 0.01154, 0.625, 0.01154, 0.625, 0.01154, 0.875, 0.7385, 0.875, 0.7385, 0.875, 0.7385, 0.875, 0.7385, 0.625, 0.01154, 0.625, 0.01154, 0.625, 0.01154, 0.625, 0.01154, 0.875, 0.7385, 0.875, 0.7385, 0.875, 0.7385, 0.875, 0.7385, 0.625, 0.01154, 0.625, 0.01154, 0.625, 0.01154, 0.625, 0.01154, 0.625, 0.01154, 0.625, 0.01154, 0.625, 0.01154, 0.625, 0.01154, 0.875, 0.7385, 0.875, 0.7385, 0.875, 0.7385, 0.875, 0.7385, 0.625, 0.01154, 0.625, 0.01154, 0.625, 0.01154, 0.625, 0.01154, 0.875, 0.7385, 0.875, 0.7385, 0.875, 0.7385, 0.875, 0.7385, 0.625, 0.01154, 0.625, 0.01154, 0.625, 0.01154, 0.625, 0.01154, 0.625, 0.01154, 0.625, 0.01154, 0.625, 0.01154, 0.625, 0.01154, 0.625, 0.01154, 0.625, 0.01154, 0.625, 0.01154, 0.625, 0.01154, 0.875, 0.7385, 0.875, 0.7385, 0.875, 0.7385, 0.875, 0.7385, 0.625, 0.01154, 0.625, 0.01154, 0.625, 0.01154, 0.625, 0.01154, 0.625, 0.01154, 0.625, 0.01154, 0.625, 0.01154, 0.625, 0.01154, 0.625, 0.01154, 0.625, 0.01154, 0.625, 0.01154, 0.625, 0.01154, 0.625, 0.01154, 0.625, 0.01154, 0.625, 0.01154, 0.625, 0.01154, 0.625, 0.01154, 0.625, 0.01154, 0.625, 0.01154, 0.625, 0.01154, 0.625, 0.01154, 0.625, 0.01154, 0.625, 0.01154, 0.625, 0.01154, 0.875, 0.7385, 0.875, 0.7385, 0.875, 0.7385, 0.875, 0.7385, 0.625, 0.01154, 0.625, 0.01154, 0.625, 0.01154, 0.625, 0.01154, 0.625, 0.01154, 0.625, 0.01154, 0.625, 0.01154, 0.625, 0.01154, 0.625, 0.01154, 0.625, 0.01154, 0.625, 0.01154, 0.625, 0.01154, 0.875, 0.7385, 0.875, 0.7385, 0.875, 0.7385, 0.875, 0.7385, 0.625, 0.01154, 0.625, 0.01154, 0.625, 0.01154, 0.625, 0.01154, 0.625, 0.01154, 0.625, 0.01154, 0.625, 0.01154, 0.625, 0.01154, 0.625, 0.01154, 0.625, 0.01154, 0.625, 0.01154, 0.625, 0.01154, 0.875, 0.7385, 0.875, 0.7385, 0.875, 0.7385, 0.875, 0.7385, 0.625, 0.01154, 0.625, 0.01154, 0.625, 0.01154, 0.625, 0.01154, 0.625, 0.01154, 0.625, 0.01154, 0.625, 0.01154, 0.625, 0.01154, 0.625, 0.01154, 0.625, 0.01154, 0.625, 0.01154, 0.625, 0.01154, 0.625, 0.01154, 0.625, 0.01154, 0.625, 0.01154, 0.625, 0.01154, 0.625, 0.01154, 0.625, 0.01154, 0.625, 0.01154, 0.625, 0.01154, 0.625, 0.01154, 0.625, 0.01154, 0.625, 0.01154, 0.625, 0.01154, 0.625, 0.01154, 0.625, 0.01154, 0.625, 0.01154, 0.625, 0.01154, 0.625, 0.01154, 0.625, 0.01154, 0.625, 0.01154, 0.625, 0.01154, 0.625, 0.01154, 0.625, 0.01154, 0.625, 0.01154, 0.625, 0.01154, 0.625, 0.01154, 0.625, 0.01154, 0.625, 0.01154, 0.625, 0.01154, 0.625, 0.01154, 0.625, 0.01154, 0.625, 0.01154, 0.625, 0.01154, 0.625, 0.01154, 0.625, 0.01154, 0.625, 0.01154, 0.625, 0.01154, 0.625, 0.01154, 0.625, 0.01154, 0.625, 0.01154, 0.625, 0.01154, 0.625, 0.01154, 0.625, 0.01154, 0.625, 0.01154, 0.625, 0.01154, 0.625, 0.01154, 0.625, 0.01154, 0.625, 0.01154, 0.625, 0.01154, 0.625, 0.01154, 0.625, 0.01154, 0.625, 0.01154, 0.625, 0.01154, 0.625, 0.01154, 0.625, 0.01154, 0.625, 0.01154, 0.625, 0.01154, 0.625, 0.01154, 0.625, 0.01154, 0.625, 0.01154, 0.625, 0.01154, 0.625, 0.25, 0.625, 0.25, 0.625, 0.25, 0.625, 0.25, 0.625, 0.25, 0.625, 0.25, 0.625, 0.25, 0.625, 0.25, 0.625, 0.25, 0.625, 0.25, 0.625, 0.25, 0.625, 0.25, 0.625, 0.25, 0.625, 0.25, 0.625, 0.25, 0.625, 0.25, 0.625, 0.25, 0.625, 0.25, 0.625, 0.25, 0.625, 0.25, 0.625, 0.25, 0.625, 0.25, 0.625, 0.25, 0.625, 0.25, 0.625, 0.25, 0.625, 0.25, 0.625, 0.25, 0.625, 0.25, 0.625, 0.25, 0.625, 0.25, 0.625, 0.25, 0.625, 0.25, 0.625, 0.25, 0.625, 0.25, 0.625, 0.25, 0.625, 0.25, 0.625, 0.25, 0.625, 0.25, 0.625, 0.25, 0.625, 0.25, 0.625, 0.25, 0.625, 0.25, 0.625, 0.25, 0.625, 0.25, 0.625, 0.25, 0.625, 0.25, 0.625, 0.25, 0.625, 0.25, 0.625, 0.25, 0.625, 0.25, 0.625, 0.25, 0.625, 0.25, 0.625, 0.25, 0.625, 0.25, 0.625, 0.25, 0.625, 0.25, 0.625, 0.25, 0.625, 0.25, 0.625, 0.25, 0.625, 0.25, 0.625, 0.25, 0.625, 0.25, 0.625, 0.25, 0.625, 0.25, 0.625, 0.25, 0.625, 0.25, 0.625, 0.25, 0.625, 0.25, 0.625, 0.25, 0.625, 0.25, 0.625, 0.25, 0.625, 0.25, 0.625, 0.25, 0.625, 0.25, 0.625, 0.25, 0.625, 0.25, 0.625, 0.25, 0.625, 0.25, 0.625, 0.25, 0.625, 0.25, 0.625, 0.25, 0.625, 0.25, 0.625, 0.25, 0.625, 0.25, 0.625, 0.25, 0.625, 0.25, 0.625, 0.25, 0.625, 0.25, 0.625, 0.25, 0.625, 0.25, 0.625, 0.25, 0.625, 0.25, 0.625, 0.25, 0.625, 0.25, 0.625, 0.25, 0.625, 0.25, 0.625, 0.25, 0.625, 0.25, 0.625, 0.25, 0.625, 0.25, 0.625, 0.25, 0.625, 0.25, 0.625, 0.25, 0.625, 0.25, 0.625, 0.25, 0.625, 0.25, 0.625, 0.25, 0.625, 0.25, 0.625, 0.25, 0.625, 0.25, 0.625, 0.25, 0.625, 0.25, 0.625, 0.25, 0.625, 0.25, 0.625, 0.25, 0.625, 0.25, 0.625, 0.25, 0.625, 0.25, 0.625, 0.25, 0.625, 0.25, 0.625, 0.25, 0.625, 0.25, 0.625, 0.25, 0.625, 0.25, 0.625, 0.25, 0.625, 0.25, 0.625, 0.25, 0.625, 0.25, 0.625, 0.25, 0.625, 0.25, 0.625, 0.25, 0.625, 0.25, 0.625, 0.25, 0.625, 0.25, 0.625, 0.25, 0.625, 0.25, 0.625, 0.25, 0.625, 0.25, 0.625, 0.25, 0.625, 0.25, 0.625, 0.25, 0.625, 0.25, 0.625, 0.25, 0.625, 0.25, 0.625, 0.25, 0.625, 0.25, 0.625, 0.25, 0.625, 0.25, 0.625, 0.25, 0.625, 0.25, 0.625, 0.25, 0.625, 0.25, 0.625, 0.25, 0.625, 0.25, 0.625, 0.25, 0.625, 0.25, 0.625, 0.25, 0.625, 0.25, 0.625, 0.25, 0.625, 0.25, 0.625, 0.25, 0.625, 0.25, 0.625, 0.25, 0.625, 0.25, 0.625, 0.25, 0.625, 0.25, 0.625, 0.25, 0.625, 0.25, 0.625, 0.25, 0.625, 0.25, 0.625, 0.25, 0.625, 0.25, 0.625, 0.25, 0.625, 0.25, 0.625, 0.25, 0.625, 0.25, 0.625, 0.25, 0.625, 0.25, 0.625, 0.25, 0.625, 0.25, 0.625, 0.25, 0.625, 0.25, 0.625, 0.25, 0.625, 0.25, 0.625, 0.25, 0.625, 0.25, 0.625, 0.25, 0.625, 0.25, 0.625, 0.25, 0.625, 0.25, 0.625, 0.25, 0.625, 0.25, 0.625, 0.25, 0.625, 0.25, 0.625, 0.25, 0.625, 0.25, 0.625, 0.25, 0.625, 0.25, 0.625, 0.25, 0.625, 0.25, 0.625, 0.25, 0.625, 0.25, 0.625, 0.25, 0.625, 0.25, 0.625, 0.25, 0.625, 0.25, 0.625, 0.25, 0.625, 0.25, 0.625, 0.25, 0.625, 0.25, 0.625, 0.25, 0.625, 0.25, 0.625, 0.25, 0.625, 0.25, 0.625, 0.25, 0.625, 0.25, 0.625, 0.25, 0.625, 0.25, 0.625, 0.25, 0.625, 0.25, 0.625, 0.25, 0.625, 0.25, 0.625, 0.25, 0.625, 0.25, 0.625, 0.25, 0.625, 0.25, 0.625, 0.25, 0.625, 0.25, 0.625, 0.25, 0.625, 0.25, 0.625, 0.25, 0.625, 0.25, 0.625, 0.25, 0.625, 0.25, 0.625, 0.25, 0.625, 0.25, 0.625, 0.25, 0.625, 0.25, 0.625, 0.25, 0.625, 0.25, 0.625, 0.25, 0.625, 0.25, 0.625, 0.25, 0.625, 0.25, 0.625, 0.25, 0.625, 0.25, 0.625, 0.25, 0.625, 0.25, 0.625, 0.25, 0.625, 0.25, 0.625, 0.25, 0.625, 0.25, 0.625, 0.25, 0.625, 0.25, 0.625, 0.25, 0.625, 0.25, 0.625, 0.25, 0.625, 0.25, 0.625, 0.25, 0.625, 0.25, 0.625, 0.25, 0.625, 0.25, 0.625, 0.25, 0.625, 0.25, 0.625, 0.25, 0.625, 0.25, 0.625, 0.25, 0.625, 0.25, 0.625, 0.25, 0.625, 0.25, 0.625, 0.25, 0.625, 0.25, 0.625, 0.25, 0.625, 0.25, 0.625, 0.25, 0.625, 0.25, 0.625, 0.25, 0.625, 0.25, 0.625, 0.25, 0.625, 0.25, 0.625, 0.25, 0.625, 0.25, 0.625, 0.25, 0.625, 0.25, 0.625, 0.25, 0.625, 0.25, 0.625, 0.25, 0.625, 0.25, 0.625, 0.25, 0.625, 0.25, 0.625, 0.25, 0.625, 0.25, 0.625, 0.25, 0.625, 0.25, 0.625, 0.25, 0.625, 0.25, 0.625, 0.25, 0.625, 0.25, 0.625, 0.25, 0.625, 0.25, 0.625, 0.25, 0.625, 0.25, 0.625, 0.25, 0.625, 0.25, 0.625, 0.25, 0.625, 0.25, 0.625, 0.25, 0.625, 0.25, 0.625, 0.25, 0.625, 0.25, 0.625, 0.25, 0.625, 0.25, 0.625, 0.25, 0.625, 0.25, 0.625, 0.25, 0.625, 0.25, 0.625, 0.25, 0.625, 0.25, 0.625, 0.25, 0.625, 0.25, 0.625, 0.25, 0.625, 0.25, 0.625, 0.25, 0.625, 0.25, 0.625, 0.25, 0.625, 0.25, 0.625, 0.25, 0.625, 0.25, 0.625, 0.25, 0.625, 0.25, 0.625, 0.25, 0.625, 0.25, 0.625, 0.25, 0.625, 0.25, 0.625, 0.25, 0.625, 0.25, 0.625, 0.25, 0.625, 0.25, 0.625, 0.25, 0.625, 0.25, 0.625, 0.25, 0.625, 0.25, 0.625, 0.25, 0.625, 0.25, 0.625, 0.25, 0.625, 0.25, 0.625, 0.25, 0.625, 0.25, 0.625, 0.25, 0.625, 0.25, 0.625, 0.25, 0.625, 0.25, 0.625, 0.25, 0.625, 0.25, 0.625, 0.25, 0.625, 0.25, 0.625, 0.25, 0.625, 0.25, 0.625, 0.25, 0.625, 0.25, 0.625, 0.25, 0.625, 0.25, 0.625, 0.25, 0.625, 0.25, 0.625, 0.25, 0.625, 0.25, 0.625, 0.25, 0.625, 0.25, 0.625, 0.25, 0.625, 0.25, 0.625, 0.25, 0.625, 0.25, 0.625, 0.25, 0.625, 0.25, 0.625, 0.25, 0.625, 0.25, 0.625, 0.25, 0.625, 0.25, 0.625, 0.25, 0.625, 0.25, 0.625, 0.25, 0.625, 0.25, 0.625, 0.25, 0.625, 0.25, 0.625, 0.25, 0.625, 0.25, 0.625, 0.25, 0.625, 0.25, 0.625, 0.25, 0.625, 0.25, 0.625, 0.25, 0.625, 0.25, 0.625, 0.25, 0.625, 0.25, 0.625, 0.25, 0.625, 0.25, 0.625, 0.25, 0.625, 0.25, 0.625, 0.25, 0.625, 0.25, 0.625, 0.25, 0.625, 0.25, 0.625, 0.25, 0.625, 0.25, 0.625, 0.25, 0.625, 0.25, 0.625, 0.25, 0.625, 0.25, 0.625, 0.25, 0.625, 0.25, 0.625, 0.25, 0.625, 0.25, 0.625, 0.25, 0.625, 0.25, 0.625, 0.25, 0.625, 0.25, 0.625, 0.25, 0.625, 0.25, 0.625, 0.25, 0.625, 0.25, 0.625, 0.25, 0.625, 0.25, 0.625, 0.25, 0.625, 0.25, 0.625, 0.25, 0.625, 0.25, 0.625, 0.25, 0.625, 0.25, 0.625, 0.25, 0.625, 0.25, 0.625, 0.25, 0.625, 0.25, 0.625, 0.25, 0.625, 0.25, 0.625, 0.25, 0.625, 0.25, 0.625, 0.25, 0.625, 0.25, 0.625, 0.25, 0.625, 0.25, 0.625, 0.25, 0.625, 0.25, 0.625, 0.25, 0.625, 0.25, 0.625, 0.25, 0.625, 0.25, 0.625, 0.25, 0.625, 0.25, 0.625, 0.25, 0.625, 0.25, 0.625, 0.25, 0.625, 0.25, 0.625, 0.25, 0.625, 0.25, 0.625, 0.25, 0.625, 0.25, 0.625, 0.25, 0.625, 0.25, 0.625, 0.25, 0.625, 0.25, 0.625, 0.25, 0.625, 0.25, 0.625, 0.25, 0.625, 0.25, 0.625, 0.25, 0.625, 0.25, 0.625, 0.25, 0.625, 0.25, 0.625, 0.25, 0.625, 0.25, 0.625, 0.25, 0.625, 0.25, 0.625, 0.25, 0.625, 0.25, 0.625, 0.25, 0.625, 0.25, 0.625, 0.25, 0.625, 0.25, 0.625, 0.25, 0.625, 0.25, 0.625, 0.25, 0.625, 0.25, 0.625, 0.25, 0.625, 0.25, 0.625, 0.25, 0.625, 0.25, 0.625, 0.25, 0.625, 0.25, 0.625, 0.25, 0.625, 0.25, 0.625, 0.25, 0.625, 0.25, 0.625, 0.25, 0.625, 0.25, 0.625, 0.25, 0.625, 0.25, 0.625, 0.25, 0.625, 0.25, 0.625, 0.25, 0.625, 0.25, 0.625, 0.25, 0.625, 0.25, 0.625, 0.25, 0.625, 0.25, 0.625, 0.25, 0.625, 0.25, 0.625, 0.25, 0.625, 0.25, 0.625, 0.25, 0.625, 0.25, 0.625, 0.25, 0.625, 0.25, 0.625, 0.25, 0.625, 0.25, 0.625, 0.25, 0.625, 0.25, 0.625, 0.25, 0.625, 0.25, 0.625, 0.25, 0.625, 0.25, 0.625, 0.25, 0.625, 0.25, 0.625, 0.25, 0.625, 0.25, 0.625, 0.25, 0.625, 0.25, 0.625, 0.25, 0.625, 0.25, 0.625, 0.25, 0.625, 0.25, 0.625, 0.25, 0.625, 0.25, 0.625, 0.25, 0.625, 0.25, 0.625, 0.25, 0.625, 0.25, 0.625, 0.25, 0.625, 0.25, 0.625, 0.25, 0.625, 0.25, 0.625, 0.25, 0.625, 0.25, 0.625, 0.25, 0.625, 0.25, 0.625, 0.01154, 0.625, 0.01154, 0.625, 0.01154, 0.625, 0.01154, 0.625, 0.01154, 0.625, 0.01154, 0.625, 0.01154, 0.625, 0.01154, 0.625, 0.01154, 0.625, 0.01154, 0.625, 0.01154, 0.625, 0.01154, 0.625, 0.01154, 0.625, 0.01154, 0.625, 0.01154, 0.625, 0.01154, 0.625, 0.01154, 0.625, 0.01154, 0.625, 0.01154, 0.625, 0.01154, 0.625, 0.01154, 0.625, 0.01154, 0.625, 0.01154, 0.625, 0.01154, 0.625, 0.01154, 0.625, 0.01154, 0.625, 0.01154, 0.625, 0.01154, 0.625, 0.01154, 0.625, 0.01154, 0.625, 0.01154, 0.625, 0.01154])
me_cube_001.use_remesh_preserve_volume = False
me_cube_001.use_remesh_preserve_attributes = False
me_cube_001.use_mirror_vertex_groups = False
me_cube_001.update()

# ---- objects
ob_light = bpy.data.objects.new('Light', light_light)
ob_camera = bpy.data.objects.new('Camera', cam_camera)
ob_cube = bpy.data.objects.new('Cube', me_cube_001)

# ---- transforms, parenting, visibility, modifiers, constraints
ob_light.location = (4.076, 1.005, 5.904)
ob_light.rotation_euler = (0.6503, 0.05522, 1.866)
ob_light.lock_rotations_4d = False
ob_light.empty_display_type = 'ARROWS'
ob_light.color = (0.0, 0.0, 0.0, 0.0)
ob_light.lineart.crease_threshold = 0.0
ob_camera.location = (7.359, -6.926, 4.958)
ob_camera.rotation_euler = (1.109, 0.0, 0.8149)
ob_camera.lock_rotations_4d = False
ob_camera.empty_display_type = 'ARROWS'
ob_camera.color = (0.0, 0.0, 0.0, 0.0)
ob_camera.display_type = 'WIRE'
ob_camera.lineart.crease_threshold = 0.0
ob_cube.location = (1.192e-06, -0.2274, 2.081)
ob_cube.scale = (0.3053, 2.173, 2.213)
ob_cube.lineart.crease_threshold = 0.0

# ---- collection membership
col_collection.objects.link(ob_light)
col_collection.objects.link(ob_camera)
col_collection.objects.link(ob_cube)

# ---- scene / render settings (as saved in the file)
scene.camera = ob_camera
scene.frame_start = 1; scene.frame_end = 250; scene.frame_set(1)
scene.render.engine = 'BLENDER_EEVEE_NEXT'
scene.cycles.use_denoising = False
scene.cycles.samples = 128
scene.cycles.sampling_pattern = 'TABULATED_SOBOL'
scene.cycles.use_adaptive_sampling = False
scene.cycles.use_light_tree = False
scene.view_settings.view_transform = 'Filmic'
bpy.context.view_layer.update()

